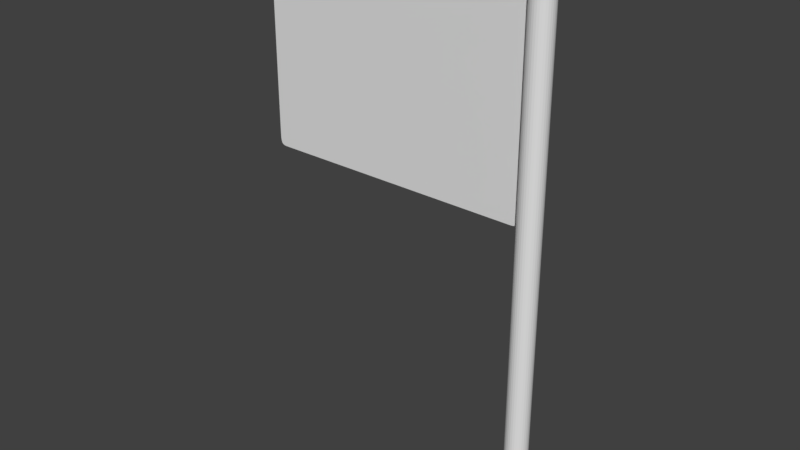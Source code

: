 # Source: flag.blend  (saved by Blender 2.82.7; exported with 4.5.12 LTS)
import bpy
from mathutils import Matrix  # noqa: F401  (used for matrix-valued properties, if any)

bpy.ops.wm.read_factory_settings(use_empty=True)
scene = bpy.context.scene
scene.name = 'Scene'

# ---- collections
col_collection_1 = bpy.data.collections.new('Collection 1'); scene.collection.children.link(col_collection_1)

# ---- materials (node trees are filled in below, after node groups)
mat_pole = bpy.data.materials.new('Pole')
mat_pole.use_transparent_shadow = False
mat_flag = bpy.data.materials.new('Flag')
mat_flag.use_transparent_shadow = False

# ---- material node trees
mat_pole.use_nodes = True; mat_pole.node_tree.nodes.clear()
_N = mat_pole.node_tree.nodes; _L = mat_pole.node_tree.links
n0 = _N.new('ShaderNodeOutputMaterial'); n0.name = 'Material Output'; n0.location = (300, 300)
n1 = _N.new('ShaderNodeBsdfPrincipled'); n1.name = 'Principled BSDF'; n1.location = (10, 300)
n1.distribution = 'GGX'
n1.subsurface_method = 'BURLEY'
n1.inputs[3].default_value = 1.45
n1.inputs[27].default_value = (0.0, 0.0, 0.0, 1.0)
n1.inputs[28].default_value = 1.0
_L.new(n1.outputs[0], n0.inputs[0])
n0.is_active_output = True
mat_flag.use_nodes = True; mat_flag.node_tree.nodes.clear()
_N = mat_flag.node_tree.nodes; _L = mat_flag.node_tree.links
n0 = _N.new('ShaderNodeOutputMaterial'); n0.name = 'Material Output'; n0.location = (300, 300)
n1 = _N.new('ShaderNodeBsdfPrincipled'); n1.name = 'Principled BSDF'; n1.location = (10, 300)
n1.distribution = 'GGX'
n1.subsurface_method = 'BURLEY'
n1.inputs[3].default_value = 1.45
n1.inputs[27].default_value = (0.0, 0.0, 0.0, 1.0)
n1.inputs[28].default_value = 1.0
_L.new(n1.outputs[0], n0.inputs[0])
n0.is_active_output = True

# ---- world
world_world = bpy.data.worlds.new('World'); scene.world = world_world
world_world.color = (0.05088, 0.05088, 0.05088)
world_world.use_sun_shadow = False
world_world.sun_shadow_jitter_overblur = 0.0
world_world.cycles.sampling_method = 'MANUAL'

# ---- meshes
me_cylinder = bpy.data.meshes.new('Cylinder')
me_cylinder.from_pydata([(0.0, 1.0, -1.0), (0.0, 1.0, 1.0), (0.1951, 0.9808, -1.0), (0.1951, 0.9808, 1.0), (0.3827, 0.9239, -1.0), (0.3827, 0.9239, 1.0), (0.5556, 0.8315, -1.0), (0.5556, 0.8315, 1.0), (0.7071, 0.7071, -1.0), (0.7071, 0.7071, 1.0), (0.8315, 0.5556, -1.0), (0.8315, 0.5556, 1.0), (0.9239, 0.3827, -1.0), (0.9239, 0.3827, 1.0), (0.9808, 0.1951, -1.0), (0.9808, 0.1951, 1.0), (1.0, 7.55e-08, -1.0), (1.0, 7.55e-08, 1.0), (0.9808, -0.1951, -1.0), (0.9808, -0.1951, 1.0), (0.9239, -0.3827, -1.0), (0.9239, -0.3827, 1.0), (0.8315, -0.5556, -1.0), (0.8315, -0.5556, 1.0), (0.7071, -0.7071, -1.0), (0.7071, -0.7071, 1.0), (0.5556, -0.8315, -1.0), (0.5556, -0.8315, 1.0), (0.3827, -0.9239, -1.0), (0.3827, -0.9239, 1.0), (0.1951, -0.9808, -1.0), (0.1951, -0.9808, 1.0), (-3.258e-07, -1.0, -1.0), (-3.258e-07, -1.0, 1.0), (-0.1951, -0.9808, -1.0), (-0.1951, -0.9808, 1.0), (-0.3827, -0.9239, -1.0), (-0.3827, -0.9239, 1.0), (-0.5556, -0.8315, -1.0), (-0.5556, -0.8315, 1.0), (-0.7071, -0.7071, -1.0), (-0.7071, -0.7071, 1.0), (-0.8315, -0.5556, -1.0), (-0.8315, -0.5556, 1.0), (-0.9239, -0.3827, -1.0), (-0.9239, -0.3827, 1.0), (-0.9808, -0.1951, -1.0), (-0.9808, -0.1951, 1.0), (-1.0, 9.656e-07, -1.0), (-1.0, 9.656e-07, 1.0), (-0.9808, 0.1951, -1.0), (-0.9808, 0.1951, 1.0), (-0.9239, 0.3827, -1.0), (-0.9239, 0.3827, 1.0), (-0.8315, 0.5556, -1.0), (-0.8315, 0.5556, 1.0), (-0.7071, 0.7071, -1.0), (-0.7071, 0.7071, 1.0), (-0.5556, 0.8315, -1.0), (-0.5556, 0.8315, 1.0), (-0.3827, 0.9239, -1.0), (-0.3827, 0.9239, 1.0), (-0.1951, 0.9808, -1.0), (-0.1951, 0.9808, 1.0)], [], [(0, 1, 3, 2), (2, 3, 5, 4), (4, 5, 7, 6), (6, 7, 9, 8), (8, 9, 11, 10), (10, 11, 13, 12), (12, 13, 15, 14), (14, 15, 17, 16), (16, 17, 19, 18), (18, 19, 21, 20), (20, 21, 23, 22), (22, 23, 25, 24), (24, 25, 27, 26), (26, 27, 29, 28), (28, 29, 31, 30), (30, 31, 33, 32), (32, 33, 35, 34), (34, 35, 37, 36), (36, 37, 39, 38), (38, 39, 41, 40), (40, 41, 43, 42), (42, 43, 45, 44), (44, 45, 47, 46), (46, 47, 49, 48), (48, 49, 51, 50), (50, 51, 53, 52), (52, 53, 55, 54), (54, 55, 57, 56), (56, 57, 59, 58), (58, 59, 61, 60), (3, 1, 63, 61, 59, 57, 55, 53, 51, 49, 47, 45, 43, 41, 39, 37, 35, 33, 31, 29, 27, 25, 23, 21, 19, 17, 15, 13, 11, 9, 7, 5), (60, 61, 63, 62), (62, 63, 1, 0), (0, 2, 4, 6, 8, 10, 12, 14, 16, 18, 20, 22, 24, 26, 28, 30, 32, 34, 36, 38, 40, 42, 44, 46, 48, 50, 52, 54, 56, 58, 60, 62)])
_uv = me_cylinder.uv_layers.new(name='UVMap')
_uv.uv.foreach_set('vector', [1.0, 0.5, 1.0, 1.0, 0.9688, 1.0, 0.9688, 0.5, 0.9688, 0.5, 0.9688, 1.0, 0.9375, 1.0, 0.9375, 0.5, 0.9375, 0.5, 0.9375, 1.0, 0.9062, 1.0, 0.9062, 0.5, 0.9062, 0.5, 0.9062, 1.0, 0.875, 1.0, 0.875, 0.5, 0.875, 0.5, 0.875, 1.0, 0.8438, 1.0, 0.8438, 0.5, 0.8438, 0.5, 0.8438, 1.0, 0.8125, 1.0, 0.8125, 0.5, 0.8125, 0.5, 0.8125, 1.0, 0.7812, 1.0, 0.7812, 0.5, 0.7812, 0.5, 0.7812, 1.0, 0.75, 1.0, 0.75, 0.5, 0.75, 0.5, 0.75, 1.0, 0.7188, 1.0, 0.7188, 0.5, 0.7188, 0.5, 0.7188, 1.0, 0.6875, 1.0, 0.6875, 0.5, 0.6875, 0.5, 0.6875, 1.0, 0.6562, 1.0, 0.6562, 0.5, 0.6562, 0.5, 0.6562, 1.0, 0.625, 1.0, 0.625, 0.5, 0.625, 0.5, 0.625, 1.0, 0.5938, 1.0, 0.5938, 0.5, 0.5938, 0.5, 0.5938, 1.0, 0.5625, 1.0, 0.5625, 0.5, 0.5625, 0.5, 0.5625, 1.0, 0.5312, 1.0, 0.5312, 0.5, 0.5312, 0.5, 0.5312, 1.0, 0.5, 1.0, 0.5, 0.5, 0.5, 0.5, 0.5, 1.0, 0.4688, 1.0, 0.4688, 0.5, 0.4688, 0.5, 0.4688, 1.0, 0.4375, 1.0, 0.4375, 0.5, 0.4375, 0.5, 0.4375, 1.0, 0.4062, 1.0, 0.4062, 0.5, 0.4062, 0.5, 0.4062, 1.0, 0.375, 1.0, 0.375, 0.5, 0.375, 0.5, 0.375, 1.0, 0.3438, 1.0, 0.3438, 0.5, 0.3438, 0.5, 0.3438, 1.0, 0.3125, 1.0, 0.3125, 0.5, 0.3125, 0.5, 0.3125, 1.0, 0.2812, 1.0, 0.2812, 0.5, 0.2812, 0.5, 0.2812, 1.0, 0.25, 1.0, 0.25, 0.5, 0.25, 0.5, 0.25, 1.0, 0.2188, 1.0, 0.2188, 0.5, 0.2188, 0.5, 0.2188, 1.0, 0.1875, 1.0, 0.1875, 0.5, 0.1875, 0.5, 0.1875, 1.0, 0.1562, 1.0, 0.1562, 0.5, 0.1562, 0.5, 0.1562, 1.0, 0.125, 1.0, 0.125, 0.5, 0.125, 0.5, 0.125, 1.0, 0.09375, 1.0, 0.09375, 0.5, 0.09375, 0.5, 0.09375, 1.0, 0.0625, 1.0, 0.0625, 0.5, 0.2968, 0.4854, 0.25, 0.49, 0.2032, 0.4854, 0.1582, 0.4717, 0.1167, 0.4496, 0.08029, 0.4197, 0.05045, 0.3833, 0.02827, 0.3418, 0.01461, 0.2968, 0.01, 0.25, 0.01461, 0.2032, 0.02827, 0.1582, 0.05045, 0.1167, 0.08029, 0.08029, 0.1167, 0.05045, 0.1582, 0.02827, 0.2032, 0.01461, 0.25, 0.01, 0.2968, 0.01461, 0.3418, 0.02827, 0.3833, 0.05045, 0.4197, 0.08029, 0.4496, 0.1167, 0.4717, 0.1582, 0.4854, 0.2032, 0.49, 0.25, 0.4854, 0.2968, 0.4717, 0.3418, 0.4496, 0.3833, 0.4197, 0.4197, 0.3833, 0.4496, 0.3418, 0.4717, 0.0625, 0.5, 0.0625, 1.0, 0.03125, 1.0, 0.03125, 0.5, 0.03125, 0.5, 0.03125, 1.0, 0.0, 1.0, 0.0, 0.5, 0.75, 0.49, 0.7968, 0.4854, 0.8418, 0.4717, 0.8833, 0.4496, 0.9197, 0.4197, 0.9496, 0.3833, 0.9717, 0.3418, 0.9854, 0.2968, 0.99, 0.25, 0.9854, 0.2032, 0.9717, 0.1582, 0.9496, 0.1167, 0.9197, 0.08029, 0.8833, 0.05045, 0.8418, 0.02827, 0.7968, 0.01461, 0.75, 0.01, 0.7032, 0.01461, 0.6582, 0.02827, 0.6167, 0.05045, 0.5803, 0.08029, 0.5504, 0.1167, 0.5283, 0.1582, 0.5146, 0.2032, 0.51, 0.25, 0.5146, 0.2968, 0.5283, 0.3418, 0.5504, 0.3833, 0.5803, 0.4197, 0.6167, 0.4496, 0.6582, 0.4717, 0.7032, 0.4854])
me_cylinder.materials.append(mat_pole)
me_cylinder.use_remesh_fix_poles = True
me_cylinder.use_remesh_preserve_attributes = False
me_cylinder.use_mirror_vertex_groups = False
me_cylinder.update()
me_plane = bpy.data.meshes.new('Plane')
me_plane.from_pydata([(-2.086, -1.0, -0.0853), (-0.08618, -1.0, -0.0853), (-2.086, 1.0, -0.0853), (-0.08618, 1.0, -0.0853), (-1.086, -1.0, -0.0853), (-1.086, 1.0, -0.0853), (-2.086, 0.0, -0.0853), (-0.5862, -1.0, -0.0853), (-0.08618, 0.0, -0.0853), (-1.586, 1.0, -0.0853), (-1.586, -1.0, -0.0853), (-0.5862, 1.0, -0.0853), (-1.086, 0.0, -0.0853), (-1.586, 0.0, -0.0853), (-0.5862, 0.0, -0.0853), (-2.086, -0.5, -0.0853), (-0.3362, -1.0, -0.0853), (-0.08618, 0.5, -0.0853), (-1.836, 1.0, -0.0853), (-1.336, -1.0, -0.0853), (-0.8362, 1.0, -0.0853), (-1.086, 0.5, -0.0853), (-2.086, 0.5, -0.0853), (-0.8362, -1.0, -0.0853), (-0.08618, -0.5, -0.0853), (-1.336, 1.0, -0.0853), (-1.836, -1.0, -0.0853), (-0.3362, 1.0, -0.0853), (-1.086, -0.5, -0.0853), (-1.586, 0.5, -0.0853), (-1.586, -0.5, -0.0853), (-1.836, 0.0, -0.0853), (-1.336, 0.0, -0.0853), (-0.5862, 0.5, -0.0853), (-0.5862, -0.5, -0.0853), (-0.8362, 0.0, -0.0853), (-0.3362, 0.0, -0.0853), (-0.3362, -0.5, -0.0853), (-0.8362, -0.5, -0.0853), (-0.8362, 0.5, -0.0853), (-1.336, -0.5, -0.0853), (-1.836, -0.5, -0.0853), (-1.836, 0.5, -0.0853), (-1.336, 0.5, -0.0853), (-0.3362, 0.5, -0.0853), (-2.086, -0.75, -0.0853), (-0.2112, -1.0, -0.0853), (-0.08618, 0.75, -0.0853), (-1.961, 1.0, -0.0853), (-1.211, -1.0, -0.0853), (-0.9612, 1.0, -0.0853), (-1.086, 0.75, -0.0853), (-2.086, 0.25, -0.0853), (-0.7112, -1.0, -0.0853), (-0.08618, -0.25, -0.0853), (-1.461, 1.0, -0.0853), (-1.711, -1.0, -0.0853), (-0.4612, 1.0, -0.0853), (-1.086, -0.25, -0.0853), (-1.586, 0.75, -0.0853), (-1.586, -0.25, -0.0853), (-1.961, 0.0, -0.0853), (-1.461, 0.0, -0.0853), (-0.5862, 0.75, -0.0853), (-0.5862, -0.25, -0.0853), (-0.9612, 0.0, -0.0853), (-0.4612, 0.0, -0.0853), (-2.086, -0.25, -0.0853), (-0.4612, -1.0, -0.0853), (-0.08618, 0.25, -0.0853), (-1.711, 1.0, -0.0853), (-1.461, -1.0, -0.0853), (-0.7112, 1.0, -0.0853), (-1.086, 0.25, -0.0853), (-2.086, 0.75, -0.0853), (-0.9612, -1.0, -0.0853), (-0.08618, -0.75, -0.0853), (-1.211, 1.0, -0.0853), (-1.961, -1.0, -0.0853), (-0.2112, 1.0, -0.0853), (-1.086, -0.75, -0.0853), (-1.586, 0.25, -0.0853), (-1.586, -0.75, -0.0853), (-1.711, 0.0, -0.0853), (-1.211, 0.0, -0.0853), (-0.5862, 0.25, -0.0853), (-0.5862, -0.75, -0.0853), (-0.7112, 0.0, -0.0853), (-0.2112, 0.0, -0.0853), (-0.3362, -0.25, -0.0853), (-0.3362, -0.75, -0.0853), (-0.4612, -0.5, -0.0853), (-0.2112, -0.5, -0.0853), (-0.8362, -0.25, -0.0853), (-0.8362, -0.75, -0.0853), (-0.9612, -0.5, -0.0853), (-0.7112, -0.5, -0.0853), (-0.8362, 0.75, -0.0853), (-0.8362, 0.25, -0.0853), (-0.9612, 0.5, -0.0853), (-0.7112, 0.5, -0.0853), (-1.336, -0.25, -0.0853), (-1.336, -0.75, -0.0853), (-1.461, -0.5, -0.0853), (-1.211, -0.5, -0.0853), (-1.836, -0.25, -0.0853), (-1.836, -0.75, -0.0853), (-1.961, -0.5, -0.0853), (-1.711, -0.5, -0.0853), (-1.836, 0.75, -0.0853), (-1.836, 0.25, -0.0853), (-1.961, 0.5, -0.0853), (-1.711, 0.5, -0.0853), (-1.336, 0.75, -0.0853), (-1.336, 0.25, -0.0853), (-1.461, 0.5, -0.0853), (-1.211, 0.5, -0.0853), (-0.3362, 0.75, -0.0853), (-0.3362, 0.25, -0.0853), (-0.4612, 0.5, -0.0853), (-0.2112, 0.5, -0.0853), (-0.2112, 0.25, -0.0853), (-0.4612, 0.25, -0.0853), (-0.4612, 0.75, -0.0853), (-1.211, 0.25, -0.0853), (-1.461, 0.25, -0.0853), (-1.461, 0.75, -0.0853), (-1.711, 0.25, -0.0853), (-1.961, 0.25, -0.0853), (-1.961, 0.75, -0.0853), (-1.711, -0.75, -0.0853), (-1.961, -0.75, -0.0853), (-1.961, -0.25, -0.0853), (-1.211, -0.75, -0.0853), (-1.461, -0.75, -0.0853), (-1.461, -0.25, -0.0853), (-0.7112, 0.25, -0.0853), (-0.9612, 0.25, -0.0853), (-0.9612, 0.75, -0.0853), (-0.7112, -0.75, -0.0853), (-0.9612, -0.75, -0.0853), (-0.9612, -0.25, -0.0853), (-0.2112, -0.75, -0.0853), (-0.4612, -0.75, -0.0853), (-0.4612, -0.25, -0.0853), (-0.2112, -0.25, -0.0853), (-0.7112, -0.25, -0.0853), (-0.7112, 0.75, -0.0853), (-1.211, -0.25, -0.0853), (-1.711, -0.25, -0.0853), (-1.711, 0.75, -0.0853), (-1.211, 0.75, -0.0853), (-0.2112, 0.75, -0.0853), (-2.086, -0.875, -0.0853), (-0.1487, -1.0, -0.0853), (-0.08618, 0.875, -0.0853), (-2.024, 1.0, -0.0853), (-1.149, -1.0, -0.0853), (-1.024, 1.0, -0.0853), (-1.086, 0.875, -0.0853), (-2.086, 0.125, -0.0853), (-0.6487, -1.0, -0.0853), (-0.08618, -0.125, -0.0853), (-1.524, 1.0, -0.0853), (-1.649, -1.0, -0.0853), (-0.5237, 1.0, -0.0853), (-1.086, -0.125, -0.0853), (-1.586, 0.875, -0.0853), (-1.586, -0.125, -0.0853), (-2.024, 0.0, -0.0853), (-1.524, 0.0, -0.0853), (-0.5862, 0.875, -0.0853), (-0.5862, -0.125, -0.0853), (-1.024, 0.0, -0.0853), (-0.5237, 0.0, -0.0853), (-2.086, -0.375, -0.0853), (-0.3987, -1.0, -0.0853), (-0.08618, 0.375, -0.0853), (-1.774, 1.0, -0.0853), (-1.399, -1.0, -0.0853), (-0.7737, 1.0, -0.0853), (-1.086, 0.375, -0.0853), (-2.086, 0.625, -0.0853), (-0.8987, -1.0, -0.0853), (-0.08618, -0.625, -0.0853), (-1.274, 1.0, -0.0853), (-1.899, -1.0, -0.0853), (-0.2737, 1.0, -0.0853), (-1.086, -0.625, -0.0853), (-1.586, 0.375, -0.0853), (-1.586, -0.625, -0.0853), (-1.774, 0.0, -0.0853), (-1.274, 0.0, -0.0853), (-0.5862, 0.375, -0.0853), (-0.5862, -0.625, -0.0853), (-0.7737, 0.0, -0.0853), (-0.2737, 0.0, -0.0853), (-0.3362, -0.125, -0.0853), (-0.3362, -0.625, -0.0853), (-0.5237, -0.5, -0.0853), (-0.2737, -0.5, -0.0853), (-0.8362, -0.125, -0.0853), (-0.8362, -0.625, -0.0853), (-1.024, -0.5, -0.0853), (-0.7737, -0.5, -0.0853), (-0.8362, 0.875, -0.0853), (-0.8362, 0.375, -0.0853), (-1.024, 0.5, -0.0853), (-0.7737, 0.5, -0.0853), (-1.336, -0.125, -0.0853), (-1.336, -0.625, -0.0853), (-1.524, -0.5, -0.0853), (-1.274, -0.5, -0.0853), (-1.836, -0.125, -0.0853), (-1.836, -0.625, -0.0853), (-2.024, -0.5, -0.0853), (-1.774, -0.5, -0.0853), (-1.836, 0.875, -0.0853), (-1.836, 0.375, -0.0853), (-2.024, 0.5, -0.0853), (-1.774, 0.5, -0.0853), (-1.336, 0.875, -0.0853), (-1.336, 0.375, -0.0853), (-1.524, 0.5, -0.0853), (-1.274, 0.5, -0.0853), (-0.3362, 0.875, -0.0853), (-0.3362, 0.375, -0.0853), (-0.5237, 0.5, -0.0853), (-0.2737, 0.5, -0.0853), (-2.086, -0.625, -0.0853), (-0.2737, -1.0, -0.0853), (-0.08618, 0.625, -0.0853), (-1.899, 1.0, -0.0853), (-1.274, -1.0, -0.0853), (-0.8987, 1.0, -0.0853), (-1.086, 0.625, -0.0853), (-2.086, 0.375, -0.0853), (-0.7737, -1.0, -0.0853), (-0.08618, -0.375, -0.0853), (-1.399, 1.0, -0.0853), (-1.774, -1.0, -0.0853), (-0.3987, 1.0, -0.0853), (-1.086, -0.375, -0.0853), (-1.586, 0.625, -0.0853), (-1.586, -0.375, -0.0853), (-1.899, 0.0, -0.0853), (-1.399, 0.0, -0.0853), (-0.5862, 0.625, -0.0853), (-0.5862, -0.375, -0.0853), (-0.8987, 0.0, -0.0853), (-0.3987, 0.0, -0.0853), (-2.086, -0.125, -0.0853), (-0.5237, -1.0, -0.0853), (-0.08618, 0.125, -0.0853), (-1.649, 1.0, -0.0853), (-1.524, -1.0, -0.0853), (-0.6487, 1.0, -0.0853), (-1.086, 0.125, -0.0853), (-2.086, 0.875, -0.0853), (-1.024, -1.0, -0.0853), (-0.08618, -0.875, -0.0853), (-1.149, 1.0, -0.0853), (-2.024, -1.0, -0.0853), (-0.1487, 1.0, -0.0853), (-1.086, -0.875, -0.0853), (-1.586, 0.125, -0.0853), (-1.586, -0.875, -0.0853), (-1.649, 0.0, -0.0853), (-1.149, 0.0, -0.0853), (-0.5862, 0.125, -0.0853), (-0.5862, -0.875, -0.0853), (-0.6487, 0.0, -0.0853), (-0.1487, 0.0, -0.0853), (-0.3362, -0.375, -0.0853), (-0.3362, -0.875, -0.0853), (-0.3987, -0.5, -0.0853), (-0.1487, -0.5, -0.0853), (-0.8362, -0.375, -0.0853), (-0.8362, -0.875, -0.0853), (-0.8987, -0.5, -0.0853), (-0.6487, -0.5, -0.0853), (-0.8362, 0.625, -0.0853), (-0.8362, 0.125, -0.0853), (-0.8987, 0.5, -0.0853), (-0.6487, 0.5, -0.0853), (-1.336, -0.375, -0.0853), (-1.336, -0.875, -0.0853), (-1.399, -0.5, -0.0853), (-1.149, -0.5, -0.0853), (-1.836, -0.375, -0.0853), (-1.836, -0.875, -0.0853), (-1.899, -0.5, -0.0853), (-1.649, -0.5, -0.0853), (-1.836, 0.625, -0.0853), (-1.836, 0.125, -0.0853), (-1.899, 0.5, -0.0853), (-1.649, 0.5, -0.0853), (-1.336, 0.625, -0.0853), (-1.336, 0.125, -0.0853), (-1.399, 0.5, -0.0853), (-1.149, 0.5, -0.0853), (-0.3362, 0.625, -0.0853), (-0.3362, 0.125, -0.0853), (-0.3987, 0.5, -0.0853), (-0.1487, 0.5, -0.0853), (-0.2112, 0.375, -0.0853), (-0.2112, 0.125, -0.0853), (-0.2737, 0.25, -0.0853), (-0.1487, 0.25, -0.0853), (-0.4612, 0.375, -0.0853), (-0.4612, 0.125, -0.0853), (-0.5237, 0.25, -0.0853), (-0.3987, 0.25, -0.0853), (-0.4612, 0.875, -0.0853), (-0.4612, 0.625, -0.0853), (-0.5237, 0.75, -0.0853), (-0.3987, 0.75, -0.0853), (-1.211, 0.375, -0.0853), (-1.211, 0.125, -0.0853), (-1.274, 0.25, -0.0853), (-1.149, 0.25, -0.0853), (-1.461, 0.375, -0.0853), (-1.461, 0.125, -0.0853), (-1.524, 0.25, -0.0853), (-1.399, 0.25, -0.0853), (-1.461, 0.875, -0.0853), (-1.461, 0.625, -0.0853), (-1.524, 0.75, -0.0853), (-1.399, 0.75, -0.0853), (-1.711, 0.375, -0.0853), (-1.711, 0.125, -0.0853), (-1.774, 0.25, -0.0853), (-1.649, 0.25, -0.0853), (-1.961, 0.375, -0.0853), (-1.961, 0.125, -0.0853), (-2.024, 0.25, -0.0853), (-1.899, 0.25, -0.0853), (-1.961, 0.875, -0.0853), (-1.961, 0.625, -0.0853), (-2.024, 0.75, -0.0853), (-1.899, 0.75, -0.0853), (-1.711, -0.625, -0.0853), (-1.711, -0.875, -0.0853), (-1.774, -0.75, -0.0853), (-1.649, -0.75, -0.0853), (-1.961, -0.625, -0.0853), (-1.961, -0.875, -0.0853), (-2.024, -0.75, -0.0853), (-1.899, -0.75, -0.0853), (-1.961, -0.125, -0.0853), (-1.961, -0.375, -0.0853), (-2.024, -0.25, -0.0853), (-1.899, -0.25, -0.0853), (-1.211, -0.625, -0.0853), (-1.211, -0.875, -0.0853), (-1.274, -0.75, -0.0853), (-1.149, -0.75, -0.0853), (-1.461, -0.625, -0.0853), (-1.461, -0.875, -0.0853), (-1.524, -0.75, -0.0853), (-1.399, -0.75, -0.0853), (-1.461, -0.125, -0.0853), (-1.461, -0.375, -0.0853), (-1.524, -0.25, -0.0853), (-1.399, -0.25, -0.0853), (-0.7112, 0.375, -0.0853), (-0.7112, 0.125, -0.0853), (-0.7737, 0.25, -0.0853), (-0.6487, 0.25, -0.0853), (-0.9612, 0.375, -0.0853), (-0.9612, 0.125, -0.0853), (-1.024, 0.25, -0.0853), (-0.8987, 0.25, -0.0853), (-0.9612, 0.875, -0.0853), (-0.9612, 0.625, -0.0853), (-1.024, 0.75, -0.0853), (-0.8987, 0.75, -0.0853), (-0.7112, -0.625, -0.0853), (-0.7112, -0.875, -0.0853), (-0.7737, -0.75, -0.0853), (-0.6487, -0.75, -0.0853), (-0.9612, -0.625, -0.0853), (-0.9612, -0.875, -0.0853), (-1.024, -0.75, -0.0853), (-0.8987, -0.75, -0.0853), (-0.9612, -0.125, -0.0853), (-0.9612, -0.375, -0.0853), (-1.024, -0.25, -0.0853), (-0.8987, -0.25, -0.0853), (-0.2112, -0.625, -0.0853), (-0.2112, -0.875, -0.0853), (-0.2737, -0.75, -0.0853), (-0.1487, -0.75, -0.0853), (-0.4612, -0.625, -0.0853), (-0.4612, -0.875, -0.0853), (-0.5237, -0.75, -0.0853), (-0.3987, -0.75, -0.0853), (-0.4612, -0.125, -0.0853), (-0.4612, -0.375, -0.0853), (-0.5237, -0.25, -0.0853), (-0.3987, -0.25, -0.0853), (-0.2112, -0.125, -0.0853), (-0.2112, -0.375, -0.0853), (-0.2737, -0.25, -0.0853), (-0.1487, -0.25, -0.0853), (-0.7112, -0.125, -0.0853), (-0.7112, -0.375, -0.0853), (-0.7737, -0.25, -0.0853), (-0.6487, -0.25, -0.0853), (-0.7112, 0.875, -0.0853), (-0.7112, 0.625, -0.0853), (-0.7737, 0.75, -0.0853), (-0.6487, 0.75, -0.0853), (-1.211, -0.125, -0.0853), (-1.211, -0.375, -0.0853), (-1.274, -0.25, -0.0853), (-1.149, -0.25, -0.0853), (-1.711, -0.125, -0.0853), (-1.711, -0.375, -0.0853), (-1.774, -0.25, -0.0853), (-1.649, -0.25, -0.0853), (-1.711, 0.875, -0.0853), (-1.711, 0.625, -0.0853), (-1.774, 0.75, -0.0853), (-1.649, 0.75, -0.0853), (-1.211, 0.875, -0.0853), (-1.211, 0.625, -0.0853), (-1.274, 0.75, -0.0853), (-1.149, 0.75, -0.0853), (-0.2112, 0.875, -0.0853), (-0.2112, 0.625, -0.0853), (-0.2737, 0.75, -0.0853), (-0.1487, 0.75, -0.0853), (-0.1487, 0.625, -0.0853), (-0.2737, 0.625, -0.0853), (-0.2737, 0.875, -0.0853), (-1.149, 0.625, -0.0853), (-1.274, 0.625, -0.0853), (-1.274, 0.875, -0.0853), (-1.649, 0.625, -0.0853), (-1.774, 0.625, -0.0853), (-1.774, 0.875, -0.0853), (-1.649, -0.375, -0.0853), (-1.774, -0.375, -0.0853), (-1.774, -0.125, -0.0853), (-1.149, -0.375, -0.0853), (-1.274, -0.375, -0.0853), (-1.274, -0.125, -0.0853), (-0.6487, 0.625, -0.0853), (-0.7737, 0.625, -0.0853), (-0.7737, 0.875, -0.0853), (-0.6487, -0.375, -0.0853), (-0.7737, -0.375, -0.0853), (-0.7737, -0.125, -0.0853), (-0.1487, -0.375, -0.0853), (-0.2737, -0.375, -0.0853), (-0.2737, -0.125, -0.0853), (-0.3987, -0.375, -0.0853), (-0.5237, -0.375, -0.0853), (-0.5237, -0.125, -0.0853), (-0.3987, -0.875, -0.0853), (-0.5237, -0.875, -0.0853), (-0.5237, -0.625, -0.0853), (-0.1487, -0.875, -0.0853), (-0.2737, -0.875, -0.0853), (-0.2737, -0.625, -0.0853), (-0.8987, -0.375, -0.0853), (-1.024, -0.375, -0.0853), (-1.024, -0.125, -0.0853), (-0.8987, -0.875, -0.0853), (-1.024, -0.875, -0.0853), (-1.024, -0.625, -0.0853), (-0.6487, -0.875, -0.0853), (-0.7737, -0.875, -0.0853), (-0.7737, -0.625, -0.0853), (-0.8987, 0.625, -0.0853), (-1.024, 0.625, -0.0853), (-1.024, 0.875, -0.0853), (-0.8987, 0.125, -0.0853), (-1.024, 0.125, -0.0853), (-1.024, 0.375, -0.0853), (-0.6487, 0.125, -0.0853), (-0.7737, 0.125, -0.0853), (-0.7737, 0.375, -0.0853), (-1.399, -0.375, -0.0853), (-1.524, -0.375, -0.0853), (-1.524, -0.125, -0.0853), (-1.399, -0.875, -0.0853), (-1.524, -0.875, -0.0853), (-1.524, -0.625, -0.0853), (-1.149, -0.875, -0.0853), (-1.274, -0.875, -0.0853), (-1.274, -0.625, -0.0853), (-1.899, -0.375, -0.0853), (-2.024, -0.375, -0.0853), (-2.024, -0.125, -0.0853), (-1.899, -0.875, -0.0853), (-2.024, -0.875, -0.0853), (-2.024, -0.625, -0.0853), (-1.649, -0.875, -0.0853), (-1.774, -0.875, -0.0853), (-1.774, -0.625, -0.0853), (-1.899, 0.625, -0.0853), (-2.024, 0.625, -0.0853), (-2.024, 0.875, -0.0853), (-1.899, 0.125, -0.0853), (-2.024, 0.125, -0.0853), (-2.024, 0.375, -0.0853), (-1.649, 0.125, -0.0853), (-1.774, 0.125, -0.0853), (-1.774, 0.375, -0.0853), (-1.399, 0.625, -0.0853), (-1.524, 0.625, -0.0853), (-1.524, 0.875, -0.0853), (-1.399, 0.125, -0.0853), (-1.524, 0.125, -0.0853), (-1.524, 0.375, -0.0853), (-1.149, 0.125, -0.0853), (-1.274, 0.125, -0.0853), (-1.274, 0.375, -0.0853), (-0.3987, 0.625, -0.0853), (-0.5237, 0.625, -0.0853), (-0.5237, 0.875, -0.0853), (-0.3987, 0.125, -0.0853), (-0.5237, 0.125, -0.0853), (-0.5237, 0.375, -0.0853), (-0.1487, 0.125, -0.0853), (-0.2737, 0.125, -0.0853), (-0.2737, 0.375, -0.0853), (-0.1487, 0.375, -0.0853), (-0.3987, 0.375, -0.0853), (-0.3987, 0.875, -0.0853), (-1.149, 0.375, -0.0853), (-1.399, 0.375, -0.0853), (-1.399, 0.875, -0.0853), (-1.649, 0.375, -0.0853), (-1.899, 0.375, -0.0853), (-1.899, 0.875, -0.0853), (-1.649, -0.625, -0.0853), (-1.899, -0.625, -0.0853), (-1.899, -0.125, -0.0853), (-1.149, -0.625, -0.0853), (-1.399, -0.625, -0.0853), (-1.399, -0.125, -0.0853), (-0.6487, 0.375, -0.0853), (-0.8987, 0.375, -0.0853), (-0.8987, 0.875, -0.0853), (-0.6487, -0.625, -0.0853), (-0.8987, -0.625, -0.0853), (-0.8987, -0.125, -0.0853), (-0.1487, -0.625, -0.0853), (-0.3987, -0.625, -0.0853), (-0.3987, -0.125, -0.0853), (-0.1487, -0.125, -0.0853), (-0.6487, -0.125, -0.0853), (-0.6487, 0.875, -0.0853), (-1.149, -0.125, -0.0853), (-1.649, -0.125, -0.0853), (-1.649, 0.875, -0.0853), (-1.149, 0.875, -0.0853), (-0.1487, 0.875, -0.0853)], [], [(560, 155, 3, 263), (559, 159, 5, 261), (558, 167, 9, 254), (557, 168, 13, 267), (556, 166, 12, 268), (555, 171, 11, 256), (554, 172, 14, 271), (553, 162, 8, 272), (552, 197, 36, 250), (551, 198, 37, 275), (550, 184, 24, 276), (549, 201, 35, 249), (548, 202, 38, 279), (547, 194, 34, 280), (546, 205, 20, 234), (545, 206, 39, 283), (544, 193, 33, 284), (543, 209, 32, 246), (542, 210, 40, 287), (541, 188, 28, 288), (540, 213, 31, 245), (539, 214, 41, 291), (538, 190, 30, 292), (537, 217, 18, 232), (536, 218, 42, 295), (535, 189, 29, 296), (534, 221, 25, 239), (533, 222, 43, 299), (532, 181, 21, 300), (531, 225, 27, 241), (530, 226, 44, 303), (529, 177, 17, 304), (528, 305, 120, 228), (527, 306, 121, 307), (526, 253, 69, 308), (525, 309, 119, 227), (524, 310, 122, 311), (523, 302, 118, 312), (522, 313, 57, 165), (521, 314, 123, 315), (520, 301, 117, 316), (519, 317, 116, 224), (518, 318, 124, 319), (517, 257, 73, 320), (516, 321, 115, 223), (515, 322, 125, 323), (514, 298, 114, 324), (513, 325, 55, 163), (512, 326, 126, 327), (511, 297, 113, 328), (510, 329, 112, 220), (509, 330, 127, 331), (508, 265, 81, 332), (507, 333, 111, 219), (506, 334, 128, 335), (505, 294, 110, 336), (504, 337, 48, 156), (503, 338, 129, 339), (502, 293, 109, 340), (501, 341, 108, 216), (500, 342, 130, 343), (499, 266, 82, 344), (498, 345, 107, 215), (497, 346, 131, 347), (496, 290, 106, 348), (495, 349, 61, 169), (494, 350, 132, 351), (493, 289, 105, 352), (492, 353, 104, 212), (491, 354, 133, 355), (490, 264, 80, 356), (489, 357, 103, 211), (488, 358, 134, 359), (487, 286, 102, 360), (486, 361, 62, 170), (485, 362, 135, 363), (484, 285, 101, 364), (483, 365, 100, 208), (482, 366, 136, 367), (481, 269, 85, 368), (480, 369, 99, 207), (479, 370, 137, 371), (478, 282, 98, 372), (477, 373, 50, 158), (476, 374, 138, 375), (475, 281, 97, 376), (474, 377, 96, 204), (473, 378, 139, 379), (472, 270, 86, 380), (471, 381, 95, 203), (470, 382, 140, 383), (469, 278, 94, 384), (468, 385, 65, 173), (467, 386, 141, 387), (466, 277, 93, 388), (465, 389, 92, 200), (464, 390, 142, 391), (463, 260, 76, 392), (462, 393, 91, 199), (461, 394, 143, 395), (460, 274, 90, 396), (459, 397, 66, 174), (458, 398, 144, 399), (457, 273, 89, 400), (456, 401, 88, 196), (455, 402, 145, 403), (454, 238, 54, 404), (453, 405, 87, 195), (452, 406, 146, 407), (451, 248, 64, 408), (450, 409, 72, 180), (449, 410, 147, 411), (448, 247, 63, 412), (447, 413, 84, 192), (446, 414, 148, 415), (445, 242, 58, 416), (444, 417, 83, 191), (443, 418, 149, 419), (442, 244, 60, 420), (441, 421, 70, 178), (440, 422, 150, 423), (439, 243, 59, 424), (438, 425, 77, 185), (437, 426, 151, 427), (436, 235, 51, 428), (435, 429, 79, 187), (434, 430, 152, 431), (433, 231, 47, 432), (430, 433, 432, 152), (120, 304, 433, 430), (304, 17, 231, 433), (301, 434, 431, 117), (44, 228, 434, 301), (228, 120, 430, 434), (225, 435, 187, 27), (117, 431, 435, 225), (431, 152, 429, 435), (426, 436, 428, 151), (116, 300, 436, 426), (300, 21, 235, 436), (297, 437, 427, 113), (43, 224, 437, 297), (224, 116, 426, 437), (221, 438, 185, 25), (113, 427, 438, 221), (427, 151, 425, 438), (422, 439, 424, 150), (112, 296, 439, 422), (296, 29, 243, 439), (293, 440, 423, 109), (42, 220, 440, 293), (220, 112, 422, 440), (217, 441, 178, 18), (109, 423, 441, 217), (423, 150, 421, 441), (418, 442, 420, 149), (108, 292, 442, 418), (292, 30, 244, 442), (289, 443, 419, 105), (41, 216, 443, 289), (216, 108, 418, 443), (213, 444, 191, 31), (105, 419, 444, 213), (419, 149, 417, 444), (414, 445, 416, 148), (104, 288, 445, 414), (288, 28, 242, 445), (285, 446, 415, 101), (40, 212, 446, 285), (212, 104, 414, 446), (209, 447, 192, 32), (101, 415, 447, 209), (415, 148, 413, 447), (410, 448, 412, 147), (100, 284, 448, 410), (284, 33, 247, 448), (281, 449, 411, 97), (39, 208, 449, 281), (208, 100, 410, 449), (205, 450, 180, 20), (97, 411, 450, 205), (411, 147, 409, 450), (406, 451, 408, 146), (96, 280, 451, 406), (280, 34, 248, 451), (277, 452, 407, 93), (38, 204, 452, 277), (204, 96, 406, 452), (201, 453, 195, 35), (93, 407, 453, 201), (407, 146, 405, 453), (402, 454, 404, 145), (92, 276, 454, 402), (276, 24, 238, 454), (273, 455, 403, 89), (37, 200, 455, 273), (200, 92, 402, 455), (197, 456, 196, 36), (89, 403, 456, 197), (403, 145, 401, 456), (398, 457, 400, 144), (91, 275, 457, 398), (275, 37, 273, 457), (248, 458, 399, 64), (34, 199, 458, 248), (199, 91, 398, 458), (172, 459, 174, 14), (64, 399, 459, 172), (399, 144, 397, 459), (394, 460, 396, 143), (68, 176, 460, 394), (176, 16, 274, 460), (270, 461, 395, 86), (7, 252, 461, 270), (252, 68, 394, 461), (194, 462, 199, 34), (86, 395, 462, 194), (395, 143, 393, 462), (390, 463, 392, 142), (46, 154, 463, 390), (154, 1, 260, 463), (274, 464, 391, 90), (16, 230, 464, 274), (230, 46, 390, 464), (198, 465, 200, 37), (90, 391, 465, 198), (391, 142, 389, 465), (386, 466, 388, 141), (95, 279, 466, 386), (279, 38, 277, 466), (242, 467, 387, 58), (28, 203, 467, 242), (203, 95, 386, 467), (166, 468, 173, 12), (58, 387, 468, 166), (387, 141, 385, 468), (382, 469, 384, 140), (75, 183, 469, 382), (183, 23, 278, 469), (264, 470, 383, 80), (4, 259, 470, 264), (259, 75, 382, 470), (188, 471, 203, 28), (80, 383, 471, 188), (383, 140, 381, 471), (378, 472, 380, 139), (53, 161, 472, 378), (161, 7, 270, 472), (278, 473, 379, 94), (23, 237, 473, 278), (237, 53, 378, 473), (202, 474, 204, 38), (94, 379, 474, 202), (379, 139, 377, 474), (374, 475, 376, 138), (99, 283, 475, 374), (283, 39, 281, 475), (235, 476, 375, 51), (21, 207, 476, 235), (207, 99, 374, 476), (159, 477, 158, 5), (51, 375, 477, 159), (375, 138, 373, 477), (370, 478, 372, 137), (65, 249, 478, 370), (249, 35, 282, 478), (257, 479, 371, 73), (12, 173, 479, 257), (173, 65, 370, 479), (181, 480, 207, 21), (73, 371, 480, 181), (371, 137, 369, 480), (366, 481, 368, 136), (87, 271, 481, 366), (271, 14, 269, 481), (282, 482, 367, 98), (35, 195, 482, 282), (195, 87, 366, 482), (206, 483, 208, 39), (98, 367, 483, 206), (367, 136, 365, 483), (362, 484, 364, 135), (103, 287, 484, 362), (287, 40, 285, 484), (244, 485, 363, 60), (30, 211, 485, 244), (211, 103, 362, 485), (168, 486, 170, 13), (60, 363, 486, 168), (363, 135, 361, 486), (358, 487, 360, 134), (71, 179, 487, 358), (179, 19, 286, 487), (266, 488, 359, 82), (10, 255, 488, 266), (255, 71, 358, 488), (190, 489, 211, 30), (82, 359, 489, 190), (359, 134, 357, 489), (354, 490, 356, 133), (49, 157, 490, 354), (157, 4, 264, 490), (286, 491, 355, 102), (19, 233, 491, 286), (233, 49, 354, 491), (210, 492, 212, 40), (102, 355, 492, 210), (355, 133, 353, 492), (350, 493, 352, 132), (107, 291, 493, 350), (291, 41, 289, 493), (175, 494, 351, 67), (15, 215, 494, 175), (215, 107, 350, 494), (251, 495, 169, 6), (67, 351, 495, 251), (351, 132, 349, 495), (346, 496, 348, 131), (78, 186, 496, 346), (186, 26, 290, 496), (153, 497, 347, 45), (0, 262, 497, 153), (262, 78, 346, 497), (229, 498, 215, 15), (45, 347, 498, 229), (347, 131, 345, 498), (342, 499, 344, 130), (56, 164, 499, 342), (164, 10, 266, 499), (290, 500, 343, 106), (26, 240, 500, 290), (240, 56, 342, 500), (214, 501, 216, 41), (106, 343, 501, 214), (343, 130, 341, 501), (338, 502, 340, 129), (111, 295, 502, 338), (295, 42, 293, 502), (182, 503, 339, 74), (22, 219, 503, 182), (219, 111, 338, 503), (258, 504, 156, 2), (74, 339, 504, 258), (339, 129, 337, 504), (334, 505, 336, 128), (61, 245, 505, 334), (245, 31, 294, 505), (160, 506, 335, 52), (6, 169, 506, 160), (169, 61, 334, 506), (236, 507, 219, 22), (52, 335, 507, 236), (335, 128, 333, 507), (330, 508, 332, 127), (83, 267, 508, 330), (267, 13, 265, 508), (294, 509, 331, 110), (31, 191, 509, 294), (191, 83, 330, 509), (218, 510, 220, 42), (110, 331, 510, 218), (331, 127, 329, 510), (326, 511, 328, 126), (115, 299, 511, 326), (299, 43, 297, 511), (243, 512, 327, 59), (29, 223, 512, 243), (223, 115, 326, 512), (167, 513, 163, 9), (59, 327, 513, 167), (327, 126, 325, 513), (322, 514, 324, 125), (62, 246, 514, 322), (246, 32, 298, 514), (265, 515, 323, 81), (13, 170, 515, 265), (170, 62, 322, 515), (189, 516, 223, 29), (81, 323, 516, 189), (323, 125, 321, 516), (318, 517, 320, 124), (84, 268, 517, 318), (268, 12, 257, 517), (298, 518, 319, 114), (32, 192, 518, 298), (192, 84, 318, 518), (222, 519, 224, 43), (114, 319, 519, 222), (319, 124, 317, 519), (314, 520, 316, 123), (119, 303, 520, 314), (303, 44, 301, 520), (247, 521, 315, 63), (33, 227, 521, 247), (227, 119, 314, 521), (171, 522, 165, 11), (63, 315, 522, 171), (315, 123, 313, 522), (310, 523, 312, 122), (66, 250, 523, 310), (250, 36, 302, 523), (269, 524, 311, 85), (14, 174, 524, 269), (174, 66, 310, 524), (193, 525, 227, 33), (85, 311, 525, 193), (311, 122, 309, 525), (306, 526, 308, 121), (88, 272, 526, 306), (272, 8, 253, 526), (302, 527, 307, 118), (36, 196, 527, 302), (196, 88, 306, 527), (226, 528, 228, 44), (118, 307, 528, 226), (307, 121, 305, 528), (305, 529, 304, 120), (121, 308, 529, 305), (308, 69, 177, 529), (309, 530, 303, 119), (122, 312, 530, 309), (312, 118, 226, 530), (313, 531, 241, 57), (123, 316, 531, 313), (316, 117, 225, 531), (317, 532, 300, 116), (124, 320, 532, 317), (320, 73, 181, 532), (321, 533, 299, 115), (125, 324, 533, 321), (324, 114, 222, 533), (325, 534, 239, 55), (126, 328, 534, 325), (328, 113, 221, 534), (329, 535, 296, 112), (127, 332, 535, 329), (332, 81, 189, 535), (333, 536, 295, 111), (128, 336, 536, 333), (336, 110, 218, 536), (337, 537, 232, 48), (129, 340, 537, 337), (340, 109, 217, 537), (341, 538, 292, 108), (130, 344, 538, 341), (344, 82, 190, 538), (345, 539, 291, 107), (131, 348, 539, 345), (348, 106, 214, 539), (349, 540, 245, 61), (132, 352, 540, 349), (352, 105, 213, 540), (353, 541, 288, 104), (133, 356, 541, 353), (356, 80, 188, 541), (357, 542, 287, 103), (134, 360, 542, 357), (360, 102, 210, 542), (361, 543, 246, 62), (135, 364, 543, 361), (364, 101, 209, 543), (365, 544, 284, 100), (136, 368, 544, 365), (368, 85, 193, 544), (369, 545, 283, 99), (137, 372, 545, 369), (372, 98, 206, 545), (373, 546, 234, 50), (138, 376, 546, 373), (376, 97, 205, 546), (377, 547, 280, 96), (139, 380, 547, 377), (380, 86, 194, 547), (381, 548, 279, 95), (140, 384, 548, 381), (384, 94, 202, 548), (385, 549, 249, 65), (141, 388, 549, 385), (388, 93, 201, 549), (389, 550, 276, 92), (142, 392, 550, 389), (392, 76, 184, 550), (393, 551, 275, 91), (143, 396, 551, 393), (396, 90, 198, 551), (397, 552, 250, 66), (144, 400, 552, 397), (400, 89, 197, 552), (401, 553, 272, 88), (145, 404, 553, 401), (404, 54, 162, 553), (405, 554, 271, 87), (146, 408, 554, 405), (408, 64, 172, 554), (409, 555, 256, 72), (147, 412, 555, 409), (412, 63, 171, 555), (413, 556, 268, 84), (148, 416, 556, 413), (416, 58, 166, 556), (417, 557, 267, 83), (149, 420, 557, 417), (420, 60, 168, 557), (421, 558, 254, 70), (150, 424, 558, 421), (424, 59, 167, 558), (425, 559, 261, 77), (151, 428, 559, 425), (428, 51, 159, 559), (429, 560, 263, 79), (152, 432, 560, 429), (432, 47, 155, 560)])
me_plane.polygons.foreach_set('use_smooth', [True] * 512)
_uv = me_plane.uv_layers.new(name='UVMap')
_uv.uv.foreach_set('vector', [0.9688, 0.9375, 1.0, 0.9375, 1.0, 1.0, 0.9688, 1.0, 0.4688, 0.9375, 0.5, 0.9375, 0.5, 1.0, 0.4688, 1.0, 0.2188, 0.9375, 0.25, 0.9375, 0.25, 1.0, 0.2188, 1.0, 0.2188, 0.4375, 0.25, 0.4375, 0.25, 0.5, 0.2188, 0.5, 0.4688, 0.4375, 0.5, 0.4375, 0.5, 0.5, 0.4688, 0.5, 0.7188, 0.9375, 0.75, 0.9375, 0.75, 1.0, 0.7188, 1.0, 0.7188, 0.4375, 0.75, 0.4375, 0.75, 0.5, 0.7188, 0.5, 0.9688, 0.4375, 1.0, 0.4375, 1.0, 0.5, 0.9688, 0.5, 0.8438, 0.4375, 0.875, 0.4375, 0.875, 0.5, 0.8438, 0.5, 0.8438, 0.1875, 0.875, 0.1875, 0.875, 0.25, 0.8438, 0.25, 0.9688, 0.1875, 1.0, 0.1875, 1.0, 0.25, 0.9688, 0.25, 0.5938, 0.4375, 0.625, 0.4375, 0.625, 0.5, 0.5938, 0.5, 0.5938, 0.1875, 0.625, 0.1875, 0.625, 0.25, 0.5938, 0.25, 0.7188, 0.1875, 0.75, 0.1875, 0.75, 0.25, 0.7188, 0.25, 0.5938, 0.9375, 0.625, 0.9375, 0.625, 1.0, 0.5938, 1.0, 0.5938, 0.6875, 0.625, 0.6875, 0.625, 0.75, 0.5938, 0.75, 0.7188, 0.6875, 0.75, 0.6875, 0.75, 0.75, 0.7188, 0.75, 0.3438, 0.4375, 0.375, 0.4375, 0.375, 0.5, 0.3438, 0.5, 0.3438, 0.1875, 0.375, 0.1875, 0.375, 0.25, 0.3438, 0.25, 0.4688, 0.1875, 0.5, 0.1875, 0.5, 0.25, 0.4688, 0.25, 0.09375, 0.4375, 0.125, 0.4375, 0.125, 0.5, 0.09375, 0.5, 0.09375, 0.1875, 0.125, 0.1875, 0.125, 0.25, 0.09375, 0.25, 0.2188, 0.1875, 0.25, 0.1875, 0.25, 0.25, 0.2188, 0.25, 0.09375, 0.9375, 0.125, 0.9375, 0.125, 1.0, 0.09375, 1.0, 0.09375, 0.6875, 0.125, 0.6875, 0.125, 0.75, 0.09375, 0.75, 0.2188, 0.6875, 0.25, 0.6875, 0.25, 0.75, 0.2188, 0.75, 0.3438, 0.9375, 0.375, 0.9375, 0.375, 1.0, 0.3438, 1.0, 0.3438, 0.6875, 0.375, 0.6875, 0.375, 0.75, 0.3438, 0.75, 0.4688, 0.6875, 0.5, 0.6875, 0.5, 0.75, 0.4688, 0.75, 0.8438, 0.9375, 0.875, 0.9375, 0.875, 1.0, 0.8438, 1.0, 0.8438, 0.6875, 0.875, 0.6875, 0.875, 0.75, 0.8438, 0.75, 0.9688, 0.6875, 1.0, 0.6875, 1.0, 0.75, 0.9688, 0.75, 0.9062, 0.6875, 0.9375, 0.6875, 0.9375, 0.75, 0.9062, 0.75, 0.9062, 0.5625, 0.9375, 0.5625, 0.9375, 0.625, 0.9062, 0.625, 0.9688, 0.5625, 1.0, 0.5625, 1.0, 0.625, 0.9688, 0.625, 0.7812, 0.6875, 0.8125, 0.6875, 0.8125, 0.75, 0.7812, 0.75, 0.7812, 0.5625, 0.8125, 0.5625, 0.8125, 0.625, 0.7812, 0.625, 0.8438, 0.5625, 0.875, 0.5625, 0.875, 0.625, 0.8438, 0.625, 0.7812, 0.9375, 0.8125, 0.9375, 0.8125, 1.0, 0.7812, 1.0, 0.7812, 0.8125, 0.8125, 0.8125, 0.8125, 0.875, 0.7812, 0.875, 0.8438, 0.8125, 0.875, 0.8125, 0.875, 0.875, 0.8438, 0.875, 0.4062, 0.6875, 0.4375, 0.6875, 0.4375, 0.75, 0.4062, 0.75, 0.4062, 0.5625, 0.4375, 0.5625, 0.4375, 0.625, 0.4062, 0.625, 0.4688, 0.5625, 0.5, 0.5625, 0.5, 0.625, 0.4688, 0.625, 0.2812, 0.6875, 0.3125, 0.6875, 0.3125, 0.75, 0.2812, 0.75, 0.2812, 0.5625, 0.3125, 0.5625, 0.3125, 0.625, 0.2812, 0.625, 0.3438, 0.5625, 0.375, 0.5625, 0.375, 0.625, 0.3438, 0.625, 0.2812, 0.9375, 0.3125, 0.9375, 0.3125, 1.0, 0.2812, 1.0, 0.2812, 0.8125, 0.3125, 0.8125, 0.3125, 0.875, 0.2812, 0.875, 0.3438, 0.8125, 0.375, 0.8125, 0.375, 0.875, 0.3438, 0.875, 0.1562, 0.6875, 0.1875, 0.6875, 0.1875, 0.75, 0.1562, 0.75, 0.1562, 0.5625, 0.1875, 0.5625, 0.1875, 0.625, 0.1562, 0.625, 0.2188, 0.5625, 0.25, 0.5625, 0.25, 0.625, 0.2188, 0.625, 0.03125, 0.6875, 0.0625, 0.6875, 0.0625, 0.75, 0.03125, 0.75, 0.03125, 0.5625, 0.0625, 0.5625, 0.0625, 0.625, 0.03125, 0.625, 0.09375, 0.5625, 0.125, 0.5625, 0.125, 0.625, 0.09375, 0.625, 0.03125, 0.9375, 0.0625, 0.9375, 0.0625, 1.0, 0.03125, 1.0, 0.03125, 0.8125, 0.0625, 0.8125, 0.0625, 0.875, 0.03125, 0.875, 0.09375, 0.8125, 0.125, 0.8125, 0.125, 0.875, 0.09375, 0.875, 0.1562, 0.1875, 0.1875, 0.1875, 0.1875, 0.25, 0.1562, 0.25, 0.1562, 0.0625, 0.1875, 0.0625, 0.1875, 0.125, 0.1562, 0.125, 0.2188, 0.0625, 0.25, 0.0625, 0.25, 0.125, 0.2188, 0.125, 0.03125, 0.1875, 0.0625, 0.1875, 0.0625, 0.25, 0.03125, 0.25, 0.03125, 0.0625, 0.0625, 0.0625, 0.0625, 0.125, 0.03125, 0.125, 0.09375, 0.0625, 0.125, 0.0625, 0.125, 0.125, 0.09375, 0.125, 0.03125, 0.4375, 0.0625, 0.4375, 0.0625, 0.5, 0.03125, 0.5, 0.03125, 0.3125, 0.0625, 0.3125, 0.0625, 0.375, 0.03125, 0.375, 0.09375, 0.3125, 0.125, 0.3125, 0.125, 0.375, 0.09375, 0.375, 0.4062, 0.1875, 0.4375, 0.1875, 0.4375, 0.25, 0.4062, 0.25, 0.4062, 0.0625, 0.4375, 0.0625, 0.4375, 0.125, 0.4062, 0.125, 0.4688, 0.0625, 0.5, 0.0625, 0.5, 0.125, 0.4688, 0.125, 0.2812, 0.1875, 0.3125, 0.1875, 0.3125, 0.25, 0.2812, 0.25, 0.2812, 0.0625, 0.3125, 0.0625, 0.3125, 0.125, 0.2812, 0.125, 0.3438, 0.0625, 0.375, 0.0625, 0.375, 0.125, 0.3438, 0.125, 0.2812, 0.4375, 0.3125, 0.4375, 0.3125, 0.5, 0.2812, 0.5, 0.2812, 0.3125, 0.3125, 0.3125, 0.3125, 0.375, 0.2812, 0.375, 0.3438, 0.3125, 0.375, 0.3125, 0.375, 0.375, 0.3438, 0.375, 0.6562, 0.6875, 0.6875, 0.6875, 0.6875, 0.75, 0.6562, 0.75, 0.6562, 0.5625, 0.6875, 0.5625, 0.6875, 0.625, 0.6562, 0.625, 0.7188, 0.5625, 0.75, 0.5625, 0.75, 0.625, 0.7188, 0.625, 0.5312, 0.6875, 0.5625, 0.6875, 0.5625, 0.75, 0.5312, 0.75, 0.5312, 0.5625, 0.5625, 0.5625, 0.5625, 0.625, 0.5312, 0.625, 0.5938, 0.5625, 0.625, 0.5625, 0.625, 0.625, 0.5938, 0.625, 0.5312, 0.9375, 0.5625, 0.9375, 0.5625, 1.0, 0.5312, 1.0, 0.5312, 0.8125, 0.5625, 0.8125, 0.5625, 0.875, 0.5312, 0.875, 0.5938, 0.8125, 0.625, 0.8125, 0.625, 0.875, 0.5938, 0.875, 0.6562, 0.1875, 0.6875, 0.1875, 0.6875, 0.25, 0.6562, 0.25, 0.6562, 0.0625, 0.6875, 0.0625, 0.6875, 0.125, 0.6562, 0.125, 0.7188, 0.0625, 0.75, 0.0625, 0.75, 0.125, 0.7188, 0.125, 0.5312, 0.1875, 0.5625, 0.1875, 0.5625, 0.25, 0.5312, 0.25, 0.5312, 0.0625, 0.5625, 0.0625, 0.5625, 0.125, 0.5312, 0.125, 0.5938, 0.0625, 0.625, 0.0625, 0.625, 0.125, 0.5938, 0.125, 0.5312, 0.4375, 0.5625, 0.4375, 0.5625, 0.5, 0.5312, 0.5, 0.5312, 0.3125, 0.5625, 0.3125, 0.5625, 0.375, 0.5312, 0.375, 0.5938, 0.3125, 0.625, 0.3125, 0.625, 0.375, 0.5938, 0.375, 0.9062, 0.1875, 0.9375, 0.1875, 0.9375, 0.25, 0.9062, 0.25, 0.9062, 0.0625, 0.9375, 0.0625, 0.9375, 0.125, 0.9062, 0.125, 0.9688, 0.0625, 1.0, 0.0625, 1.0, 0.125, 0.9688, 0.125, 0.7812, 0.1875, 0.8125, 0.1875, 0.8125, 0.25, 0.7812, 0.25, 0.7812, 0.0625, 0.8125, 0.0625, 0.8125, 0.125, 0.7812, 0.125, 0.8438, 0.0625, 0.875, 0.0625, 0.875, 0.125, 0.8438, 0.125, 0.7812, 0.4375, 0.8125, 0.4375, 0.8125, 0.5, 0.7812, 0.5, 0.7812, 0.3125, 0.8125, 0.3125, 0.8125, 0.375, 0.7812, 0.375, 0.8438, 0.3125, 0.875, 0.3125, 0.875, 0.375, 0.8438, 0.375, 0.9062, 0.4375, 0.9375, 0.4375, 0.9375, 0.5, 0.9062, 0.5, 0.9062, 0.3125, 0.9375, 0.3125, 0.9375, 0.375, 0.9062, 0.375, 0.9688, 0.3125, 1.0, 0.3125, 1.0, 0.375, 0.9688, 0.375, 0.6562, 0.4375, 0.6875, 0.4375, 0.6875, 0.5, 0.6562, 0.5, 0.6562, 0.3125, 0.6875, 0.3125, 0.6875, 0.375, 0.6562, 0.375, 0.7188, 0.3125, 0.75, 0.3125, 0.75, 0.375, 0.7188, 0.375, 0.6562, 0.9375, 0.6875, 0.9375, 0.6875, 1.0, 0.6562, 1.0, 0.6562, 0.8125, 0.6875, 0.8125, 0.6875, 0.875, 0.6562, 0.875, 0.7188, 0.8125, 0.75, 0.8125, 0.75, 0.875, 0.7188, 0.875, 0.4062, 0.4375, 0.4375, 0.4375, 0.4375, 0.5, 0.4062, 0.5, 0.4062, 0.3125, 0.4375, 0.3125, 0.4375, 0.375, 0.4062, 0.375, 0.4688, 0.3125, 0.5, 0.3125, 0.5, 0.375, 0.4688, 0.375, 0.1562, 0.4375, 0.1875, 0.4375, 0.1875, 0.5, 0.1562, 0.5, 0.1562, 0.3125, 0.1875, 0.3125, 0.1875, 0.375, 0.1562, 0.375, 0.2188, 0.3125, 0.25, 0.3125, 0.25, 0.375, 0.2188, 0.375, 0.1562, 0.9375, 0.1875, 0.9375, 0.1875, 1.0, 0.1562, 1.0, 0.1562, 0.8125, 0.1875, 0.8125, 0.1875, 0.875, 0.1562, 0.875, 0.2188, 0.8125, 0.25, 0.8125, 0.25, 0.875, 0.2188, 0.875, 0.4062, 0.9375, 0.4375, 0.9375, 0.4375, 1.0, 0.4062, 1.0, 0.4062, 0.8125, 0.4375, 0.8125, 0.4375, 0.875, 0.4062, 0.875, 0.4688, 0.8125, 0.5, 0.8125, 0.5, 0.875, 0.4688, 0.875, 0.9062, 0.9375, 0.9375, 0.9375, 0.9375, 1.0, 0.9062, 1.0, 0.9062, 0.8125, 0.9375, 0.8125, 0.9375, 0.875, 0.9062, 0.875, 0.9688, 0.8125, 1.0, 0.8125, 1.0, 0.875, 0.9688, 0.875, 0.9375, 0.8125, 0.9688, 0.8125, 0.9688, 0.875, 0.9375, 0.875, 0.9375, 0.75, 0.9688, 0.75, 0.9688, 0.8125, 0.9375, 0.8125, 0.9688, 0.75, 1.0, 0.75, 1.0, 0.8125, 0.9688, 0.8125, 0.875, 0.8125, 0.9062, 0.8125, 0.9062, 0.875, 0.875, 0.875, 0.875, 0.75, 0.9062, 0.75, 0.9062, 0.8125, 0.875, 0.8125, 0.9062, 0.75, 0.9375, 0.75, 0.9375, 0.8125, 0.9062, 0.8125, 0.875, 0.9375, 0.9062, 0.9375, 0.9062, 1.0, 0.875, 1.0, 0.875, 0.875, 0.9062, 0.875, 0.9062, 0.9375, 0.875, 0.9375, 0.9062, 0.875, 0.9375, 0.875, 0.9375, 0.9375, 0.9062, 0.9375, 0.4375, 0.8125, 0.4688, 0.8125, 0.4688, 0.875, 0.4375, 0.875, 0.4375, 0.75, 0.4688, 0.75, 0.4688, 0.8125, 0.4375, 0.8125, 0.4688, 0.75, 0.5, 0.75, 0.5, 0.8125, 0.4688, 0.8125, 0.375, 0.8125, 0.4062, 0.8125, 0.4062, 0.875, 0.375, 0.875, 0.375, 0.75, 0.4062, 0.75, 0.4062, 0.8125, 0.375, 0.8125, 0.4062, 0.75, 0.4375, 0.75, 0.4375, 0.8125, 0.4062, 0.8125, 0.375, 0.9375, 0.4062, 0.9375, 0.4062, 1.0, 0.375, 1.0, 0.375, 0.875, 0.4062, 0.875, 0.4062, 0.9375, 0.375, 0.9375, 0.4062, 0.875, 0.4375, 0.875, 0.4375, 0.9375, 0.4062, 0.9375, 0.1875, 0.8125, 0.2188, 0.8125, 0.2188, 0.875, 0.1875, 0.875, 0.1875, 0.75, 0.2188, 0.75, 0.2188, 0.8125, 0.1875, 0.8125, 0.2188, 0.75, 0.25, 0.75, 0.25, 0.8125, 0.2188, 0.8125, 0.125, 0.8125, 0.1562, 0.8125, 0.1562, 0.875, 0.125, 0.875, 0.125, 0.75, 0.1562, 0.75, 0.1562, 0.8125, 0.125, 0.8125, 0.1562, 0.75, 0.1875, 0.75, 0.1875, 0.8125, 0.1562, 0.8125, 0.125, 0.9375, 0.1562, 0.9375, 0.1562, 1.0, 0.125, 1.0, 0.125, 0.875, 0.1562, 0.875, 0.1562, 0.9375, 0.125, 0.9375, 0.1562, 0.875, 0.1875, 0.875, 0.1875, 0.9375, 0.1562, 0.9375, 0.1875, 0.3125, 0.2188, 0.3125, 0.2188, 0.375, 0.1875, 0.375, 0.1875, 0.25, 0.2188, 0.25, 0.2188, 0.3125, 0.1875, 0.3125, 0.2188, 0.25, 0.25, 0.25, 0.25, 0.3125, 0.2188, 0.3125, 0.125, 0.3125, 0.1562, 0.3125, 0.1562, 0.375, 0.125, 0.375, 0.125, 0.25, 0.1562, 0.25, 0.1562, 0.3125, 0.125, 0.3125, 0.1562, 0.25, 0.1875, 0.25, 0.1875, 0.3125, 0.1562, 0.3125, 0.125, 0.4375, 0.1562, 0.4375, 0.1562, 0.5, 0.125, 0.5, 0.125, 0.375, 0.1562, 0.375, 0.1562, 0.4375, 0.125, 0.4375, 0.1562, 0.375, 0.1875, 0.375, 0.1875, 0.4375, 0.1562, 0.4375, 0.4375, 0.3125, 0.4688, 0.3125, 0.4688, 0.375, 0.4375, 0.375, 0.4375, 0.25, 0.4688, 0.25, 0.4688, 0.3125, 0.4375, 0.3125, 0.4688, 0.25, 0.5, 0.25, 0.5, 0.3125, 0.4688, 0.3125, 0.375, 0.3125, 0.4062, 0.3125, 0.4062, 0.375, 0.375, 0.375, 0.375, 0.25, 0.4062, 0.25, 0.4062, 0.3125, 0.375, 0.3125, 0.4062, 0.25, 0.4375, 0.25, 0.4375, 0.3125, 0.4062, 0.3125, 0.375, 0.4375, 0.4062, 0.4375, 0.4062, 0.5, 0.375, 0.5, 0.375, 0.375, 0.4062, 0.375, 0.4062, 0.4375, 0.375, 0.4375, 0.4062, 0.375, 0.4375, 0.375, 0.4375, 0.4375, 0.4062, 0.4375, 0.6875, 0.8125, 0.7188, 0.8125, 0.7188, 0.875, 0.6875, 0.875, 0.6875, 0.75, 0.7188, 0.75, 0.7188, 0.8125, 0.6875, 0.8125, 0.7188, 0.75, 0.75, 0.75, 0.75, 0.8125, 0.7188, 0.8125, 0.625, 0.8125, 0.6562, 0.8125, 0.6562, 0.875, 0.625, 0.875, 0.625, 0.75, 0.6562, 0.75, 0.6562, 0.8125, 0.625, 0.8125, 0.6562, 0.75, 0.6875, 0.75, 0.6875, 0.8125, 0.6562, 0.8125, 0.625, 0.9375, 0.6562, 0.9375, 0.6562, 1.0, 0.625, 1.0, 0.625, 0.875, 0.6562, 0.875, 0.6562, 0.9375, 0.625, 0.9375, 0.6562, 0.875, 0.6875, 0.875, 0.6875, 0.9375, 0.6562, 0.9375, 0.6875, 0.3125, 0.7188, 0.3125, 0.7188, 0.375, 0.6875, 0.375, 0.6875, 0.25, 0.7188, 0.25, 0.7188, 0.3125, 0.6875, 0.3125, 0.7188, 0.25, 0.75, 0.25, 0.75, 0.3125, 0.7188, 0.3125, 0.625, 0.3125, 0.6562, 0.3125, 0.6562, 0.375, 0.625, 0.375, 0.625, 0.25, 0.6562, 0.25, 0.6562, 0.3125, 0.625, 0.3125, 0.6562, 0.25, 0.6875, 0.25, 0.6875, 0.3125, 0.6562, 0.3125, 0.625, 0.4375, 0.6562, 0.4375, 0.6562, 0.5, 0.625, 0.5, 0.625, 0.375, 0.6562, 0.375, 0.6562, 0.4375, 0.625, 0.4375, 0.6562, 0.375, 0.6875, 0.375, 0.6875, 0.4375, 0.6562, 0.4375, 0.9375, 0.3125, 0.9688, 0.3125, 0.9688, 0.375, 0.9375, 0.375, 0.9375, 0.25, 0.9688, 0.25, 0.9688, 0.3125, 0.9375, 0.3125, 0.9688, 0.25, 1.0, 0.25, 1.0, 0.3125, 0.9688, 0.3125, 0.875, 0.3125, 0.9062, 0.3125, 0.9062, 0.375, 0.875, 0.375, 0.875, 0.25, 0.9062, 0.25, 0.9062, 0.3125, 0.875, 0.3125, 0.9062, 0.25, 0.9375, 0.25, 0.9375, 0.3125, 0.9062, 0.3125, 0.875, 0.4375, 0.9062, 0.4375, 0.9062, 0.5, 0.875, 0.5, 0.875, 0.375, 0.9062, 0.375, 0.9062, 0.4375, 0.875, 0.4375, 0.9062, 0.375, 0.9375, 0.375, 0.9375, 0.4375, 0.9062, 0.4375, 0.8125, 0.3125, 0.8438, 0.3125, 0.8438, 0.375, 0.8125, 0.375, 0.8125, 0.25, 0.8438, 0.25, 0.8438, 0.3125, 0.8125, 0.3125, 0.8438, 0.25, 0.875, 0.25, 0.875, 0.3125, 0.8438, 0.3125, 0.75, 0.3125, 0.7812, 0.3125, 0.7812, 0.375, 0.75, 0.375, 0.75, 0.25, 0.7812, 0.25, 0.7812, 0.3125, 0.75, 0.3125, 0.7812, 0.25, 0.8125, 0.25, 0.8125, 0.3125, 0.7812, 0.3125, 0.75, 0.4375, 0.7812, 0.4375, 0.7812, 0.5, 0.75, 0.5, 0.75, 0.375, 0.7812, 0.375, 0.7812, 0.4375, 0.75, 0.4375, 0.7812, 0.375, 0.8125, 0.375, 0.8125, 0.4375, 0.7812, 0.4375, 0.8125, 0.0625, 0.8438, 0.0625, 0.8438, 0.125, 0.8125, 0.125, 0.8125, 0.0, 0.8438, 0.0, 0.8438, 0.0625, 0.8125, 0.0625, 0.8438, 0.0, 0.875, 0.0, 0.875, 0.0625, 0.8438, 0.0625, 0.75, 0.0625, 0.7812, 0.0625, 0.7812, 0.125, 0.75, 0.125, 0.75, 0.0, 0.7812, 0.0, 0.7812, 0.0625, 0.75, 0.0625, 0.7812, 0.0, 0.8125, 0.0, 0.8125, 0.0625, 0.7812, 0.0625, 0.75, 0.1875, 0.7812, 0.1875, 0.7812, 0.25, 0.75, 0.25, 0.75, 0.125, 0.7812, 0.125, 0.7812, 0.1875, 0.75, 0.1875, 0.7812, 0.125, 0.8125, 0.125, 0.8125, 0.1875, 0.7812, 0.1875, 0.9375, 0.0625, 0.9688, 0.0625, 0.9688, 0.125, 0.9375, 0.125, 0.9375, 0.0, 0.9688, 0.0, 0.9688, 0.0625, 0.9375, 0.0625, 0.9688, 0.0, 1.0, 0.0, 1.0, 0.0625, 0.9688, 0.0625, 0.875, 0.0625, 0.9062, 0.0625, 0.9062, 0.125, 0.875, 0.125, 0.875, 0.0, 0.9062, 0.0, 0.9062, 0.0625, 0.875, 0.0625, 0.9062, 0.0, 0.9375, 0.0, 0.9375, 0.0625, 0.9062, 0.0625, 0.875, 0.1875, 0.9062, 0.1875, 0.9062, 0.25, 0.875, 0.25, 0.875, 0.125, 0.9062, 0.125, 0.9062, 0.1875, 0.875, 0.1875, 0.9062, 0.125, 0.9375, 0.125, 0.9375, 0.1875, 0.9062, 0.1875, 0.5625, 0.3125, 0.5938, 0.3125, 0.5938, 0.375, 0.5625, 0.375, 0.5625, 0.25, 0.5938, 0.25, 0.5938, 0.3125, 0.5625, 0.3125, 0.5938, 0.25, 0.625, 0.25, 0.625, 0.3125, 0.5938, 0.3125, 0.5, 0.3125, 0.5312, 0.3125, 0.5312, 0.375, 0.5, 0.375, 0.5, 0.25, 0.5312, 0.25, 0.5312, 0.3125, 0.5, 0.3125, 0.5312, 0.25, 0.5625, 0.25, 0.5625, 0.3125, 0.5312, 0.3125, 0.5, 0.4375, 0.5312, 0.4375, 0.5312, 0.5, 0.5, 0.5, 0.5, 0.375, 0.5312, 0.375, 0.5312, 0.4375, 0.5, 0.4375, 0.5312, 0.375, 0.5625, 0.375, 0.5625, 0.4375, 0.5312, 0.4375, 0.5625, 0.0625, 0.5938, 0.0625, 0.5938, 0.125, 0.5625, 0.125, 0.5625, 0.0, 0.5938, 0.0, 0.5938, 0.0625, 0.5625, 0.0625, 0.5938, 0.0, 0.625, 0.0, 0.625, 0.0625, 0.5938, 0.0625, 0.5, 0.0625, 0.5312, 0.0625, 0.5312, 0.125, 0.5, 0.125, 0.5, 0.0, 0.5312, 0.0, 0.5312, 0.0625, 0.5, 0.0625, 0.5312, 0.0, 0.5625, 0.0, 0.5625, 0.0625, 0.5312, 0.0625, 0.5, 0.1875, 0.5312, 0.1875, 0.5312, 0.25, 0.5, 0.25, 0.5, 0.125, 0.5312, 0.125, 0.5312, 0.1875, 0.5, 0.1875, 0.5312, 0.125, 0.5625, 0.125, 0.5625, 0.1875, 0.5312, 0.1875, 0.6875, 0.0625, 0.7188, 0.0625, 0.7188, 0.125, 0.6875, 0.125, 0.6875, 0.0, 0.7188, 0.0, 0.7188, 0.0625, 0.6875, 0.0625, 0.7188, 0.0, 0.75, 0.0, 0.75, 0.0625, 0.7188, 0.0625, 0.625, 0.0625, 0.6562, 0.0625, 0.6562, 0.125, 0.625, 0.125, 0.625, 0.0, 0.6562, 0.0, 0.6562, 0.0625, 0.625, 0.0625, 0.6562, 0.0, 0.6875, 0.0, 0.6875, 0.0625, 0.6562, 0.0625, 0.625, 0.1875, 0.6562, 0.1875, 0.6562, 0.25, 0.625, 0.25, 0.625, 0.125, 0.6562, 0.125, 0.6562, 0.1875, 0.625, 0.1875, 0.6562, 0.125, 0.6875, 0.125, 0.6875, 0.1875, 0.6562, 0.1875, 0.5625, 0.8125, 0.5938, 0.8125, 0.5938, 0.875, 0.5625, 0.875, 0.5625, 0.75, 0.5938, 0.75, 0.5938, 0.8125, 0.5625, 0.8125, 0.5938, 0.75, 0.625, 0.75, 0.625, 0.8125, 0.5938, 0.8125, 0.5, 0.8125, 0.5312, 0.8125, 0.5312, 0.875, 0.5, 0.875, 0.5, 0.75, 0.5312, 0.75, 0.5312, 0.8125, 0.5, 0.8125, 0.5312, 0.75, 0.5625, 0.75, 0.5625, 0.8125, 0.5312, 0.8125, 0.5, 0.9375, 0.5312, 0.9375, 0.5312, 1.0, 0.5, 1.0, 0.5, 0.875, 0.5312, 0.875, 0.5312, 0.9375, 0.5, 0.9375, 0.5312, 0.875, 0.5625, 0.875, 0.5625, 0.9375, 0.5312, 0.9375, 0.5625, 0.5625, 0.5938, 0.5625, 0.5938, 0.625, 0.5625, 0.625, 0.5625, 0.5, 0.5938, 0.5, 0.5938, 0.5625, 0.5625, 0.5625, 0.5938, 0.5, 0.625, 0.5, 0.625, 0.5625, 0.5938, 0.5625, 0.5, 0.5625, 0.5312, 0.5625, 0.5312, 0.625, 0.5, 0.625, 0.5, 0.5, 0.5312, 0.5, 0.5312, 0.5625, 0.5, 0.5625, 0.5312, 0.5, 0.5625, 0.5, 0.5625, 0.5625, 0.5312, 0.5625, 0.5, 0.6875, 0.5312, 0.6875, 0.5312, 0.75, 0.5, 0.75, 0.5, 0.625, 0.5312, 0.625, 0.5312, 0.6875, 0.5, 0.6875, 0.5312, 0.625, 0.5625, 0.625, 0.5625, 0.6875, 0.5312, 0.6875, 0.6875, 0.5625, 0.7188, 0.5625, 0.7188, 0.625, 0.6875, 0.625, 0.6875, 0.5, 0.7188, 0.5, 0.7188, 0.5625, 0.6875, 0.5625, 0.7188, 0.5, 0.75, 0.5, 0.75, 0.5625, 0.7188, 0.5625, 0.625, 0.5625, 0.6562, 0.5625, 0.6562, 0.625, 0.625, 0.625, 0.625, 0.5, 0.6562, 0.5, 0.6562, 0.5625, 0.625, 0.5625, 0.6562, 0.5, 0.6875, 0.5, 0.6875, 0.5625, 0.6562, 0.5625, 0.625, 0.6875, 0.6562, 0.6875, 0.6562, 0.75, 0.625, 0.75, 0.625, 0.625, 0.6562, 0.625, 0.6562, 0.6875, 0.625, 0.6875, 0.6562, 0.625, 0.6875, 0.625, 0.6875, 0.6875, 0.6562, 0.6875, 0.3125, 0.3125, 0.3438, 0.3125, 0.3438, 0.375, 0.3125, 0.375, 0.3125, 0.25, 0.3438, 0.25, 0.3438, 0.3125, 0.3125, 0.3125, 0.3438, 0.25, 0.375, 0.25, 0.375, 0.3125, 0.3438, 0.3125, 0.25, 0.3125, 0.2812, 0.3125, 0.2812, 0.375, 0.25, 0.375, 0.25, 0.25, 0.2812, 0.25, 0.2812, 0.3125, 0.25, 0.3125, 0.2812, 0.25, 0.3125, 0.25, 0.3125, 0.3125, 0.2812, 0.3125, 0.25, 0.4375, 0.2812, 0.4375, 0.2812, 0.5, 0.25, 0.5, 0.25, 0.375, 0.2812, 0.375, 0.2812, 0.4375, 0.25, 0.4375, 0.2812, 0.375, 0.3125, 0.375, 0.3125, 0.4375, 0.2812, 0.4375, 0.3125, 0.0625, 0.3438, 0.0625, 0.3438, 0.125, 0.3125, 0.125, 0.3125, 0.0, 0.3438, 0.0, 0.3438, 0.0625, 0.3125, 0.0625, 0.3438, 0.0, 0.375, 0.0, 0.375, 0.0625, 0.3438, 0.0625, 0.25, 0.0625, 0.2812, 0.0625, 0.2812, 0.125, 0.25, 0.125, 0.25, 0.0, 0.2812, 0.0, 0.2812, 0.0625, 0.25, 0.0625, 0.2812, 0.0, 0.3125, 0.0, 0.3125, 0.0625, 0.2812, 0.0625, 0.25, 0.1875, 0.2812, 0.1875, 0.2812, 0.25, 0.25, 0.25, 0.25, 0.125, 0.2812, 0.125, 0.2812, 0.1875, 0.25, 0.1875, 0.2812, 0.125, 0.3125, 0.125, 0.3125, 0.1875, 0.2812, 0.1875, 0.4375, 0.0625, 0.4688, 0.0625, 0.4688, 0.125, 0.4375, 0.125, 0.4375, 0.0, 0.4688, 0.0, 0.4688, 0.0625, 0.4375, 0.0625, 0.4688, 0.0, 0.5, 0.0, 0.5, 0.0625, 0.4688, 0.0625, 0.375, 0.0625, 0.4062, 0.0625, 0.4062, 0.125, 0.375, 0.125, 0.375, 0.0, 0.4062, 0.0, 0.4062, 0.0625, 0.375, 0.0625, 0.4062, 0.0, 0.4375, 0.0, 0.4375, 0.0625, 0.4062, 0.0625, 0.375, 0.1875, 0.4062, 0.1875, 0.4062, 0.25, 0.375, 0.25, 0.375, 0.125, 0.4062, 0.125, 0.4062, 0.1875, 0.375, 0.1875, 0.4062, 0.125, 0.4375, 0.125, 0.4375, 0.1875, 0.4062, 0.1875, 0.0625, 0.3125, 0.09375, 0.3125, 0.09375, 0.375, 0.0625, 0.375, 0.0625, 0.25, 0.09375, 0.25, 0.09375, 0.3125, 0.0625, 0.3125, 0.09375, 0.25, 0.125, 0.25, 0.125, 0.3125, 0.09375, 0.3125, 0.0, 0.3125, 0.03125, 0.3125, 0.03125, 0.375, 0.0, 0.375, 0.0, 0.25, 0.03125, 0.25, 0.03125, 0.3125, 0.0, 0.3125, 0.03125, 0.25, 0.0625, 0.25, 0.0625, 0.3125, 0.03125, 0.3125, 0.0, 0.4375, 0.03125, 0.4375, 0.03125, 0.5, 0.0, 0.5, 0.0, 0.375, 0.03125, 0.375, 0.03125, 0.4375, 0.0, 0.4375, 0.03125, 0.375, 0.0625, 0.375, 0.0625, 0.4375, 0.03125, 0.4375, 0.0625, 0.0625, 0.09375, 0.0625, 0.09375, 0.125, 0.0625, 0.125, 0.0625, 0.0, 0.09375, 0.0, 0.09375, 0.0625, 0.0625, 0.0625, 0.09375, 0.0, 0.125, 0.0, 0.125, 0.0625, 0.09375, 0.0625, 0.0, 0.0625, 0.03125, 0.0625, 0.03125, 0.125, 0.0, 0.125, 0.0, 0.0, 0.03125, 0.0, 0.03125, 0.0625, 0.0, 0.0625, 0.03125, 0.0, 0.0625, 0.0, 0.0625, 0.0625, 0.03125, 0.0625, 0.0, 0.1875, 0.03125, 0.1875, 0.03125, 0.25, 0.0, 0.25, 0.0, 0.125, 0.03125, 0.125, 0.03125, 0.1875, 0.0, 0.1875, 0.03125, 0.125, 0.0625, 0.125, 0.0625, 0.1875, 0.03125, 0.1875, 0.1875, 0.0625, 0.2188, 0.0625, 0.2188, 0.125, 0.1875, 0.125, 0.1875, 0.0, 0.2188, 0.0, 0.2188, 0.0625, 0.1875, 0.0625, 0.2188, 0.0, 0.25, 0.0, 0.25, 0.0625, 0.2188, 0.0625, 0.125, 0.0625, 0.1562, 0.0625, 0.1562, 0.125, 0.125, 0.125, 0.125, 0.0, 0.1562, 0.0, 0.1562, 0.0625, 0.125, 0.0625, 0.1562, 0.0, 0.1875, 0.0, 0.1875, 0.0625, 0.1562, 0.0625, 0.125, 0.1875, 0.1562, 0.1875, 0.1562, 0.25, 0.125, 0.25, 0.125, 0.125, 0.1562, 0.125, 0.1562, 0.1875, 0.125, 0.1875, 0.1562, 0.125, 0.1875, 0.125, 0.1875, 0.1875, 0.1562, 0.1875, 0.0625, 0.8125, 0.09375, 0.8125, 0.09375, 0.875, 0.0625, 0.875, 0.0625, 0.75, 0.09375, 0.75, 0.09375, 0.8125, 0.0625, 0.8125, 0.09375, 0.75, 0.125, 0.75, 0.125, 0.8125, 0.09375, 0.8125, 0.0, 0.8125, 0.03125, 0.8125, 0.03125, 0.875, 0.0, 0.875, 0.0, 0.75, 0.03125, 0.75, 0.03125, 0.8125, 0.0, 0.8125, 0.03125, 0.75, 0.0625, 0.75, 0.0625, 0.8125, 0.03125, 0.8125, 0.0, 0.9375, 0.03125, 0.9375, 0.03125, 1.0, 0.0, 1.0, 0.0, 0.875, 0.03125, 0.875, 0.03125, 0.9375, 0.0, 0.9375, 0.03125, 0.875, 0.0625, 0.875, 0.0625, 0.9375, 0.03125, 0.9375, 0.0625, 0.5625, 0.09375, 0.5625, 0.09375, 0.625, 0.0625, 0.625, 0.0625, 0.5, 0.09375, 0.5, 0.09375, 0.5625, 0.0625, 0.5625, 0.09375, 0.5, 0.125, 0.5, 0.125, 0.5625, 0.09375, 0.5625, 0.0, 0.5625, 0.03125, 0.5625, 0.03125, 0.625, 0.0, 0.625, 0.0, 0.5, 0.03125, 0.5, 0.03125, 0.5625, 0.0, 0.5625, 0.03125, 0.5, 0.0625, 0.5, 0.0625, 0.5625, 0.03125, 0.5625, 0.0, 0.6875, 0.03125, 0.6875, 0.03125, 0.75, 0.0, 0.75, 0.0, 0.625, 0.03125, 0.625, 0.03125, 0.6875, 0.0, 0.6875, 0.03125, 0.625, 0.0625, 0.625, 0.0625, 0.6875, 0.03125, 0.6875, 0.1875, 0.5625, 0.2188, 0.5625, 0.2188, 0.625, 0.1875, 0.625, 0.1875, 0.5, 0.2188, 0.5, 0.2188, 0.5625, 0.1875, 0.5625, 0.2188, 0.5, 0.25, 0.5, 0.25, 0.5625, 0.2188, 0.5625, 0.125, 0.5625, 0.1562, 0.5625, 0.1562, 0.625, 0.125, 0.625, 0.125, 0.5, 0.1562, 0.5, 0.1562, 0.5625, 0.125, 0.5625, 0.1562, 0.5, 0.1875, 0.5, 0.1875, 0.5625, 0.1562, 0.5625, 0.125, 0.6875, 0.1562, 0.6875, 0.1562, 0.75, 0.125, 0.75, 0.125, 0.625, 0.1562, 0.625, 0.1562, 0.6875, 0.125, 0.6875, 0.1562, 0.625, 0.1875, 0.625, 0.1875, 0.6875, 0.1562, 0.6875, 0.3125, 0.8125, 0.3438, 0.8125, 0.3438, 0.875, 0.3125, 0.875, 0.3125, 0.75, 0.3438, 0.75, 0.3438, 0.8125, 0.3125, 0.8125, 0.3438, 0.75, 0.375, 0.75, 0.375, 0.8125, 0.3438, 0.8125, 0.25, 0.8125, 0.2812, 0.8125, 0.2812, 0.875, 0.25, 0.875, 0.25, 0.75, 0.2812, 0.75, 0.2812, 0.8125, 0.25, 0.8125, 0.2812, 0.75, 0.3125, 0.75, 0.3125, 0.8125, 0.2812, 0.8125, 0.25, 0.9375, 0.2812, 0.9375, 0.2812, 1.0, 0.25, 1.0, 0.25, 0.875, 0.2812, 0.875, 0.2812, 0.9375, 0.25, 0.9375, 0.2812, 0.875, 0.3125, 0.875, 0.3125, 0.9375, 0.2812, 0.9375, 0.3125, 0.5625, 0.3438, 0.5625, 0.3438, 0.625, 0.3125, 0.625, 0.3125, 0.5, 0.3438, 0.5, 0.3438, 0.5625, 0.3125, 0.5625, 0.3438, 0.5, 0.375, 0.5, 0.375, 0.5625, 0.3438, 0.5625, 0.25, 0.5625, 0.2812, 0.5625, 0.2812, 0.625, 0.25, 0.625, 0.25, 0.5, 0.2812, 0.5, 0.2812, 0.5625, 0.25, 0.5625, 0.2812, 0.5, 0.3125, 0.5, 0.3125, 0.5625, 0.2812, 0.5625, 0.25, 0.6875, 0.2812, 0.6875, 0.2812, 0.75, 0.25, 0.75, 0.25, 0.625, 0.2812, 0.625, 0.2812, 0.6875, 0.25, 0.6875, 0.2812, 0.625, 0.3125, 0.625, 0.3125, 0.6875, 0.2812, 0.6875, 0.4375, 0.5625, 0.4688, 0.5625, 0.4688, 0.625, 0.4375, 0.625, 0.4375, 0.5, 0.4688, 0.5, 0.4688, 0.5625, 0.4375, 0.5625, 0.4688, 0.5, 0.5, 0.5, 0.5, 0.5625, 0.4688, 0.5625, 0.375, 0.5625, 0.4062, 0.5625, 0.4062, 0.625, 0.375, 0.625, 0.375, 0.5, 0.4062, 0.5, 0.4062, 0.5625, 0.375, 0.5625, 0.4062, 0.5, 0.4375, 0.5, 0.4375, 0.5625, 0.4062, 0.5625, 0.375, 0.6875, 0.4062, 0.6875, 0.4062, 0.75, 0.375, 0.75, 0.375, 0.625, 0.4062, 0.625, 0.4062, 0.6875, 0.375, 0.6875, 0.4062, 0.625, 0.4375, 0.625, 0.4375, 0.6875, 0.4062, 0.6875, 0.8125, 0.8125, 0.8438, 0.8125, 0.8438, 0.875, 0.8125, 0.875, 0.8125, 0.75, 0.8438, 0.75, 0.8438, 0.8125, 0.8125, 0.8125, 0.8438, 0.75, 0.875, 0.75, 0.875, 0.8125, 0.8438, 0.8125, 0.75, 0.8125, 0.7812, 0.8125, 0.7812, 0.875, 0.75, 0.875, 0.75, 0.75, 0.7812, 0.75, 0.7812, 0.8125, 0.75, 0.8125, 0.7812, 0.75, 0.8125, 0.75, 0.8125, 0.8125, 0.7812, 0.8125, 0.75, 0.9375, 0.7812, 0.9375, 0.7812, 1.0, 0.75, 1.0, 0.75, 0.875, 0.7812, 0.875, 0.7812, 0.9375, 0.75, 0.9375, 0.7812, 0.875, 0.8125, 0.875, 0.8125, 0.9375, 0.7812, 0.9375, 0.8125, 0.5625, 0.8438, 0.5625, 0.8438, 0.625, 0.8125, 0.625, 0.8125, 0.5, 0.8438, 0.5, 0.8438, 0.5625, 0.8125, 0.5625, 0.8438, 0.5, 0.875, 0.5, 0.875, 0.5625, 0.8438, 0.5625, 0.75, 0.5625, 0.7812, 0.5625, 0.7812, 0.625, 0.75, 0.625, 0.75, 0.5, 0.7812, 0.5, 0.7812, 0.5625, 0.75, 0.5625, 0.7812, 0.5, 0.8125, 0.5, 0.8125, 0.5625, 0.7812, 0.5625, 0.75, 0.6875, 0.7812, 0.6875, 0.7812, 0.75, 0.75, 0.75, 0.75, 0.625, 0.7812, 0.625, 0.7812, 0.6875, 0.75, 0.6875, 0.7812, 0.625, 0.8125, 0.625, 0.8125, 0.6875, 0.7812, 0.6875, 0.9375, 0.5625, 0.9688, 0.5625, 0.9688, 0.625, 0.9375, 0.625, 0.9375, 0.5, 0.9688, 0.5, 0.9688, 0.5625, 0.9375, 0.5625, 0.9688, 0.5, 1.0, 0.5, 1.0, 0.5625, 0.9688, 0.5625, 0.875, 0.5625, 0.9062, 0.5625, 0.9062, 0.625, 0.875, 0.625, 0.875, 0.5, 0.9062, 0.5, 0.9062, 0.5625, 0.875, 0.5625, 0.9062, 0.5, 0.9375, 0.5, 0.9375, 0.5625, 0.9062, 0.5625, 0.875, 0.6875, 0.9062, 0.6875, 0.9062, 0.75, 0.875, 0.75, 0.875, 0.625, 0.9062, 0.625, 0.9062, 0.6875, 0.875, 0.6875, 0.9062, 0.625, 0.9375, 0.625, 0.9375, 0.6875, 0.9062, 0.6875, 0.9375, 0.6875, 0.9688, 0.6875, 0.9688, 0.75, 0.9375, 0.75, 0.9375, 0.625, 0.9688, 0.625, 0.9688, 0.6875, 0.9375, 0.6875, 0.9688, 0.625, 1.0, 0.625, 1.0, 0.6875, 0.9688, 0.6875, 0.8125, 0.6875, 0.8438, 0.6875, 0.8438, 0.75, 0.8125, 0.75, 0.8125, 0.625, 0.8438, 0.625, 0.8438, 0.6875, 0.8125, 0.6875, 0.8438, 0.625, 0.875, 0.625, 0.875, 0.6875, 0.8438, 0.6875, 0.8125, 0.9375, 0.8438, 0.9375, 0.8438, 1.0, 0.8125, 1.0, 0.8125, 0.875, 0.8438, 0.875, 0.8438, 0.9375, 0.8125, 0.9375, 0.8438, 0.875, 0.875, 0.875, 0.875, 0.9375, 0.8438, 0.9375, 0.4375, 0.6875, 0.4688, 0.6875, 0.4688, 0.75, 0.4375, 0.75, 0.4375, 0.625, 0.4688, 0.625, 0.4688, 0.6875, 0.4375, 0.6875, 0.4688, 0.625, 0.5, 0.625, 0.5, 0.6875, 0.4688, 0.6875, 0.3125, 0.6875, 0.3438, 0.6875, 0.3438, 0.75, 0.3125, 0.75, 0.3125, 0.625, 0.3438, 0.625, 0.3438, 0.6875, 0.3125, 0.6875, 0.3438, 0.625, 0.375, 0.625, 0.375, 0.6875, 0.3438, 0.6875, 0.3125, 0.9375, 0.3438, 0.9375, 0.3438, 1.0, 0.3125, 1.0, 0.3125, 0.875, 0.3438, 0.875, 0.3438, 0.9375, 0.3125, 0.9375, 0.3438, 0.875, 0.375, 0.875, 0.375, 0.9375, 0.3438, 0.9375, 0.1875, 0.6875, 0.2188, 0.6875, 0.2188, 0.75, 0.1875, 0.75, 0.1875, 0.625, 0.2188, 0.625, 0.2188, 0.6875, 0.1875, 0.6875, 0.2188, 0.625, 0.25, 0.625, 0.25, 0.6875, 0.2188, 0.6875, 0.0625, 0.6875, 0.09375, 0.6875, 0.09375, 0.75, 0.0625, 0.75, 0.0625, 0.625, 0.09375, 0.625, 0.09375, 0.6875, 0.0625, 0.6875, 0.09375, 0.625, 0.125, 0.625, 0.125, 0.6875, 0.09375, 0.6875, 0.0625, 0.9375, 0.09375, 0.9375, 0.09375, 1.0, 0.0625, 1.0, 0.0625, 0.875, 0.09375, 0.875, 0.09375, 0.9375, 0.0625, 0.9375, 0.09375, 0.875, 0.125, 0.875, 0.125, 0.9375, 0.09375, 0.9375, 0.1875, 0.1875, 0.2188, 0.1875, 0.2188, 0.25, 0.1875, 0.25, 0.1875, 0.125, 0.2188, 0.125, 0.2188, 0.1875, 0.1875, 0.1875, 0.2188, 0.125, 0.25, 0.125, 0.25, 0.1875, 0.2188, 0.1875, 0.0625, 0.1875, 0.09375, 0.1875, 0.09375, 0.25, 0.0625, 0.25, 0.0625, 0.125, 0.09375, 0.125, 0.09375, 0.1875, 0.0625, 0.1875, 0.09375, 0.125, 0.125, 0.125, 0.125, 0.1875, 0.09375, 0.1875, 0.0625, 0.4375, 0.09375, 0.4375, 0.09375, 0.5, 0.0625, 0.5, 0.0625, 0.375, 0.09375, 0.375, 0.09375, 0.4375, 0.0625, 0.4375, 0.09375, 0.375, 0.125, 0.375, 0.125, 0.4375, 0.09375, 0.4375, 0.4375, 0.1875, 0.4688, 0.1875, 0.4688, 0.25, 0.4375, 0.25, 0.4375, 0.125, 0.4688, 0.125, 0.4688, 0.1875, 0.4375, 0.1875, 0.4688, 0.125, 0.5, 0.125, 0.5, 0.1875, 0.4688, 0.1875, 0.3125, 0.1875, 0.3438, 0.1875, 0.3438, 0.25, 0.3125, 0.25, 0.3125, 0.125, 0.3438, 0.125, 0.3438, 0.1875, 0.3125, 0.1875, 0.3438, 0.125, 0.375, 0.125, 0.375, 0.1875, 0.3438, 0.1875, 0.3125, 0.4375, 0.3438, 0.4375, 0.3438, 0.5, 0.3125, 0.5, 0.3125, 0.375, 0.3438, 0.375, 0.3438, 0.4375, 0.3125, 0.4375, 0.3438, 0.375, 0.375, 0.375, 0.375, 0.4375, 0.3438, 0.4375, 0.6875, 0.6875, 0.7188, 0.6875, 0.7188, 0.75, 0.6875, 0.75, 0.6875, 0.625, 0.7188, 0.625, 0.7188, 0.6875, 0.6875, 0.6875, 0.7188, 0.625, 0.75, 0.625, 0.75, 0.6875, 0.7188, 0.6875, 0.5625, 0.6875, 0.5938, 0.6875, 0.5938, 0.75, 0.5625, 0.75, 0.5625, 0.625, 0.5938, 0.625, 0.5938, 0.6875, 0.5625, 0.6875, 0.5938, 0.625, 0.625, 0.625, 0.625, 0.6875, 0.5938, 0.6875, 0.5625, 0.9375, 0.5938, 0.9375, 0.5938, 1.0, 0.5625, 1.0, 0.5625, 0.875, 0.5938, 0.875, 0.5938, 0.9375, 0.5625, 0.9375, 0.5938, 0.875, 0.625, 0.875, 0.625, 0.9375, 0.5938, 0.9375, 0.6875, 0.1875, 0.7188, 0.1875, 0.7188, 0.25, 0.6875, 0.25, 0.6875, 0.125, 0.7188, 0.125, 0.7188, 0.1875, 0.6875, 0.1875, 0.7188, 0.125, 0.75, 0.125, 0.75, 0.1875, 0.7188, 0.1875, 0.5625, 0.1875, 0.5938, 0.1875, 0.5938, 0.25, 0.5625, 0.25, 0.5625, 0.125, 0.5938, 0.125, 0.5938, 0.1875, 0.5625, 0.1875, 0.5938, 0.125, 0.625, 0.125, 0.625, 0.1875, 0.5938, 0.1875, 0.5625, 0.4375, 0.5938, 0.4375, 0.5938, 0.5, 0.5625, 0.5, 0.5625, 0.375, 0.5938, 0.375, 0.5938, 0.4375, 0.5625, 0.4375, 0.5938, 0.375, 0.625, 0.375, 0.625, 0.4375, 0.5938, 0.4375, 0.9375, 0.1875, 0.9688, 0.1875, 0.9688, 0.25, 0.9375, 0.25, 0.9375, 0.125, 0.9688, 0.125, 0.9688, 0.1875, 0.9375, 0.1875, 0.9688, 0.125, 1.0, 0.125, 1.0, 0.1875, 0.9688, 0.1875, 0.8125, 0.1875, 0.8438, 0.1875, 0.8438, 0.25, 0.8125, 0.25, 0.8125, 0.125, 0.8438, 0.125, 0.8438, 0.1875, 0.8125, 0.1875, 0.8438, 0.125, 0.875, 0.125, 0.875, 0.1875, 0.8438, 0.1875, 0.8125, 0.4375, 0.8438, 0.4375, 0.8438, 0.5, 0.8125, 0.5, 0.8125, 0.375, 0.8438, 0.375, 0.8438, 0.4375, 0.8125, 0.4375, 0.8438, 0.375, 0.875, 0.375, 0.875, 0.4375, 0.8438, 0.4375, 0.9375, 0.4375, 0.9688, 0.4375, 0.9688, 0.5, 0.9375, 0.5, 0.9375, 0.375, 0.9688, 0.375, 0.9688, 0.4375, 0.9375, 0.4375, 0.9688, 0.375, 1.0, 0.375, 1.0, 0.4375, 0.9688, 0.4375, 0.6875, 0.4375, 0.7188, 0.4375, 0.7188, 0.5, 0.6875, 0.5, 0.6875, 0.375, 0.7188, 0.375, 0.7188, 0.4375, 0.6875, 0.4375, 0.7188, 0.375, 0.75, 0.375, 0.75, 0.4375, 0.7188, 0.4375, 0.6875, 0.9375, 0.7188, 0.9375, 0.7188, 1.0, 0.6875, 1.0, 0.6875, 0.875, 0.7188, 0.875, 0.7188, 0.9375, 0.6875, 0.9375, 0.7188, 0.875, 0.75, 0.875, 0.75, 0.9375, 0.7188, 0.9375, 0.4375, 0.4375, 0.4688, 0.4375, 0.4688, 0.5, 0.4375, 0.5, 0.4375, 0.375, 0.4688, 0.375, 0.4688, 0.4375, 0.4375, 0.4375, 0.4688, 0.375, 0.5, 0.375, 0.5, 0.4375, 0.4688, 0.4375, 0.1875, 0.4375, 0.2188, 0.4375, 0.2188, 0.5, 0.1875, 0.5, 0.1875, 0.375, 0.2188, 0.375, 0.2188, 0.4375, 0.1875, 0.4375, 0.2188, 0.375, 0.25, 0.375, 0.25, 0.4375, 0.2188, 0.4375, 0.1875, 0.9375, 0.2188, 0.9375, 0.2188, 1.0, 0.1875, 1.0, 0.1875, 0.875, 0.2188, 0.875, 0.2188, 0.9375, 0.1875, 0.9375, 0.2188, 0.875, 0.25, 0.875, 0.25, 0.9375, 0.2188, 0.9375, 0.4375, 0.9375, 0.4688, 0.9375, 0.4688, 1.0, 0.4375, 1.0, 0.4375, 0.875, 0.4688, 0.875, 0.4688, 0.9375, 0.4375, 0.9375, 0.4688, 0.875, 0.5, 0.875, 0.5, 0.9375, 0.4688, 0.9375, 0.9375, 0.9375, 0.9688, 0.9375, 0.9688, 1.0, 0.9375, 1.0, 0.9375, 0.875, 0.9688, 0.875, 0.9688, 0.9375, 0.9375, 0.9375, 0.9688, 0.875, 1.0, 0.875, 1.0, 0.9375, 0.9688, 0.9375])
me_plane.materials.append(mat_flag)
me_plane.use_remesh_fix_poles = True
me_plane.use_remesh_preserve_attributes = False
me_plane.use_mirror_vertex_groups = False
me_plane.update()

# ---- objects
ob_pole = bpy.data.objects.new('Pole', me_cylinder)
ob_flag = bpy.data.objects.new('flag', me_plane)
ob_wind = bpy.data.objects.new('Wind', None)

# ---- transforms, parenting, visibility, modifiers, constraints
ob_pole.location = (0.0, 0.0, 1.399)
ob_pole.scale = (0.05697, 0.05697, 1.372)
ob_pole.lineart.crease_threshold = 0.0
_m = ob_pole.modifiers.new('Collision', 'COLLISION')
ob_flag.location = (0.00244, -0.0567, 2.1)
ob_flag.rotation_euler = (1.571, -0.0, 0.0)
ob_flag.scale = (0.6952, 0.5053, 0.6647)
ob_flag.lineart.crease_threshold = 0.0
_vg = ob_flag.vertex_groups.new(name='flag group')
_m = ob_flag.modifiers.new('Cloth', 'CLOTH')
_m = ob_flag.modifiers.new('Collision', 'COLLISION')
_m = ob_flag.modifiers.new('Subdivision', 'SUBSURF')
_m.uv_smooth = 'PRESERVE_CORNERS'
_m.levels = 3
_m.show_only_control_edges = False
ob_wind.location = (0.797, 0.05665, 0.821)
ob_wind.rotation_euler = (0.4796, -0.7321, -0.709)
ob_wind.scale = (0.9709, 0.9709, 0.9709)
ob_wind.empty_display_type = 'SINGLE_ARROW'
ob_wind.lineart.crease_threshold = 0.0

# ---- collection membership
scene.collection.objects.link(ob_pole)
scene.collection.objects.link(ob_flag)
scene.collection.objects.link(ob_wind)

# ---- scene / render settings (as saved in the file)
scene.frame_start = 1; scene.frame_end = 250; scene.frame_set(0)
scene.render.engine = 'BLENDER_EEVEE_NEXT'
scene.render.resolution_percentage = 50
scene.render.dither_intensity = 0.0
scene.cycles.use_denoising = False
scene.cycles.samples = 128
scene.cycles.sampling_pattern = 'TABULATED_SOBOL'
scene.cycles.light_sampling_threshold = 0.0
scene.cycles.use_adaptive_sampling = False
scene.cycles.use_light_tree = False
scene.cycles.blur_glossy = 0.0
scene.cycles.sample_clamp_indirect = 0.0
scene.view_settings.view_transform = 'Standard'
bpy.context.view_layer.update()

# ---- added for rendering (the .blend has no active camera and no usable light): camera, sun
cam_auto = bpy.data.cameras.new('AutoCamera')
cam_auto.lens = 50.0
cam_auto.sensor_width = 36.0
cam_auto.clip_end = 1000.0
ob_auto_camera = bpy.data.objects.new('AutoCamera', cam_auto)
scene.collection.objects.link(ob_auto_camera)
ob_auto_camera.location = (2.20204, -3.47694, 3.71691)
ob_auto_camera.rotation_euler = (1.09748, -7.21219e-08, 0.694738)
scene.camera = ob_auto_camera
light_auto_sun = bpy.data.lights.new('AutoSun', 'SUN')
light_auto_sun.energy = 3.0
light_auto_sun.angle = 0.0523599
ob_auto_sun = bpy.data.objects.new('AutoSun', light_auto_sun)
scene.collection.objects.link(ob_auto_sun)
ob_auto_sun.rotation_euler = (0.872665, 0.174533, 0.523599)
bpy.context.view_layer.update()
